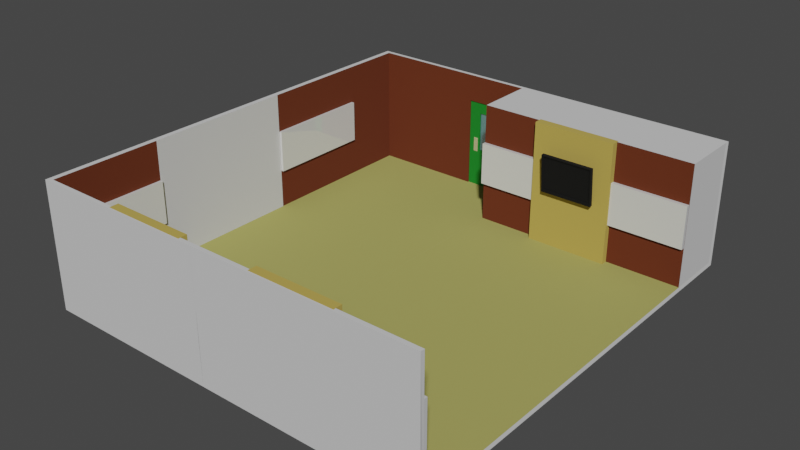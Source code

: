 # Source: Smart_Classroom.blend  (saved by Blender 3.5.10; exported with 4.5.12 LTS)
import bpy
from mathutils import Matrix  # noqa: F401  (used for matrix-valued properties, if any)

bpy.ops.wm.read_factory_settings(use_empty=True)
scene = bpy.context.scene
scene.name = 'Scene'

# ---- collections
col_board = bpy.data.collections.new('Board'); scene.collection.children.link(col_board)
col_panel = bpy.data.collections.new('Panel'); scene.collection.children.link(col_panel)
col_tv = bpy.data.collections.new('TV'); scene.collection.children.link(col_tv)

# ---- materials (node trees are filled in below, after node groups)
mat_base = bpy.data.materials.new('Base')
mat_base.alpha_threshold = 0.0
mat_base.use_transparent_shadow = False
mat_base.roughness = 0.5
mat_base.line_color = (0.0, 0.0, 0.0, 1.0)
mat_floor = bpy.data.materials.new('Floor')
mat_floor.use_transparent_shadow = False
mat_wall = bpy.data.materials.new('Wall')
mat_wall.use_transparent_shadow = False
mat_door = bpy.data.materials.new('Door')
mat_door.use_transparent_shadow = False
mat_shade = bpy.data.materials.new('Shade')
mat_shade.use_transparent_shadow = False
mat_gloss = bpy.data.materials.new('Gloss')
mat_gloss.use_transparent_shadow = False
mat_metal = bpy.data.materials.new('Metal')
mat_metal.use_transparent_shadow = False
mat_board = bpy.data.materials.new('Board')
mat_board.use_transparent_shadow = False
mat_board_002 = bpy.data.materials.new('Board.002')
mat_board_002.use_transparent_shadow = False
mat_board_009 = bpy.data.materials.new('Board.009')
mat_board_009.use_transparent_shadow = False
mat_board_010 = bpy.data.materials.new('Board.010')
mat_board_010.use_transparent_shadow = False
mat_board_011 = bpy.data.materials.new('Board.011')
mat_board_011.use_transparent_shadow = False
mat_board_012 = bpy.data.materials.new('Board.012')
mat_board_012.use_transparent_shadow = False
mat_panel_001 = bpy.data.materials.new('Panel.001')
mat_panel_001.use_transparent_shadow = False
mat_panel_004 = bpy.data.materials.new('Panel.004')
mat_panel_004.use_transparent_shadow = False
mat_panel_005 = bpy.data.materials.new('Panel.005')
mat_panel_005.use_transparent_shadow = False
mat_screen = bpy.data.materials.new('Screen')
mat_screen.use_transparent_shadow = False
mat_shade_001 = bpy.data.materials.new('Shade.001')
mat_shade_001.use_transparent_shadow = False
mat_screen_001 = bpy.data.materials.new('Screen.001')
mat_screen_001.use_transparent_shadow = False
mat_shade_002 = bpy.data.materials.new('Shade.002')
mat_shade_002.use_transparent_shadow = False
mat_screen_002 = bpy.data.materials.new('Screen.002')
mat_screen_002.use_transparent_shadow = False

# ---- material node trees
mat_base.use_nodes = True; mat_base.node_tree.nodes.clear()
_N = mat_base.node_tree.nodes; _L = mat_base.node_tree.links
n0 = _N.new('ShaderNodeOutputMaterial'); n0.name = 'Material Output'; n0.location = (300, 300)
n1 = _N.new('ShaderNodeBsdfPrincipled'); n1.name = 'Principled BSDF'; n1.location = (10, 300)
n1.distribution = 'GGX'
n1.subsurface_method = 'RANDOM_WALK_SKIN'
n1.inputs[0].default_value = (0.6539, 0.6539, 0.6539, 1.0)
n1.inputs[2].default_value = 1.0
n1.inputs[3].default_value = 1.45
n1.inputs[27].default_value = (0.0, 0.0, 0.0, 1.0)
n1.inputs[28].default_value = 1.0
_L.new(n1.outputs[0], n0.inputs[0])
n0.is_active_output = True
mat_floor.use_nodes = True; mat_floor.node_tree.nodes.clear()
_N = mat_floor.node_tree.nodes; _L = mat_floor.node_tree.links
n0 = _N.new('ShaderNodeBsdfPrincipled'); n0.name = 'Principled BSDF'; n0.location = (10, 300)
n0.distribution = 'GGX'
n0.subsurface_method = 'RANDOM_WALK_SKIN'
n0.inputs[0].default_value = (0.3972, 0.3786, 0.1036, 1.0)
n0.inputs[2].default_value = 1.0
n0.inputs[3].default_value = 1.45
n0.inputs[27].default_value = (0.0, 0.0, 0.0, 1.0)
n0.inputs[28].default_value = 1.0
n1 = _N.new('ShaderNodeOutputMaterial'); n1.name = 'Material Output'; n1.location = (300, 300)
_L.new(n0.outputs[0], n1.inputs[0])
n1.is_active_output = True
mat_wall.use_nodes = True; mat_wall.node_tree.nodes.clear()
_N = mat_wall.node_tree.nodes; _L = mat_wall.node_tree.links
n0 = _N.new('ShaderNodeBsdfPrincipled'); n0.name = 'Principled BSDF'; n0.location = (10, 300)
n0.distribution = 'GGX'
n0.subsurface_method = 'RANDOM_WALK_SKIN'
n0.inputs[0].default_value = (0.1262, 0.02337, 0.003803, 1.0)
n0.inputs[2].default_value = 1.0
n0.inputs[3].default_value = 1.45
n0.inputs[27].default_value = (0.0, 0.0, 0.0, 1.0)
n0.inputs[28].default_value = 1.0
n1 = _N.new('ShaderNodeOutputMaterial'); n1.name = 'Material Output'; n1.location = (300, 300)
_L.new(n0.outputs[0], n1.inputs[0])
n1.is_active_output = True
mat_door.use_nodes = True; mat_door.node_tree.nodes.clear()
_N = mat_door.node_tree.nodes; _L = mat_door.node_tree.links
n0 = _N.new('ShaderNodeBsdfPrincipled'); n0.name = 'Principled BSDF'; n0.location = (10, 300)
n0.distribution = 'GGX'
n0.subsurface_method = 'RANDOM_WALK_SKIN'
n0.inputs[0].default_value = (0.007627, 0.2585, 0.02014, 1.0)
n0.inputs[1].default_value = 0.3113
n0.inputs[2].default_value = 0.8113
n0.inputs[3].default_value = 1.45
n0.inputs[27].default_value = (0.0, 0.0, 0.0, 1.0)
n0.inputs[28].default_value = 1.0
n1 = _N.new('ShaderNodeOutputMaterial'); n1.name = 'Material Output'; n1.location = (300, 300)
_L.new(n0.outputs[0], n1.inputs[0])
n1.is_active_output = True
mat_shade.use_nodes = True; mat_shade.node_tree.nodes.clear()
_N = mat_shade.node_tree.nodes; _L = mat_shade.node_tree.links
n0 = _N.new('ShaderNodeBsdfPrincipled'); n0.name = 'Principled BSDF'; n0.location = (10, 300)
n0.distribution = 'GGX'
n0.subsurface_method = 'RANDOM_WALK_SKIN'
n0.inputs[0].default_value = (0.0, 0.0, 0.0, 1.0)
n0.inputs[2].default_value = 1.0
n0.inputs[3].default_value = 1.45
n0.inputs[27].default_value = (0.0, 0.0, 0.0, 1.0)
n0.inputs[28].default_value = 1.0
n1 = _N.new('ShaderNodeOutputMaterial'); n1.name = 'Material Output'; n1.location = (300, 300)
_L.new(n0.outputs[0], n1.inputs[0])
n1.is_active_output = True
mat_gloss.use_nodes = True; mat_gloss.node_tree.nodes.clear()
_N = mat_gloss.node_tree.nodes; _L = mat_gloss.node_tree.links
n0 = _N.new('ShaderNodeBsdfPrincipled'); n0.name = 'Principled BSDF'; n0.location = (10, 300)
n0.distribution = 'GGX'
n0.subsurface_method = 'RANDOM_WALK_SKIN'
n0.inputs[0].default_value = (0.2759, 0.8, 0.7725, 1.0)
n0.inputs[2].default_value = 0.0
n0.inputs[3].default_value = 1.45
n0.inputs[4].default_value = 0.2252
n0.inputs[27].default_value = (0.0, 0.0, 0.0, 1.0)
n0.inputs[28].default_value = 1.0
n1 = _N.new('ShaderNodeOutputMaterial'); n1.name = 'Material Output'; n1.location = (300, 300)
_L.new(n0.outputs[0], n1.inputs[0])
n1.is_active_output = True
mat_metal.use_nodes = True; mat_metal.node_tree.nodes.clear()
_N = mat_metal.node_tree.nodes; _L = mat_metal.node_tree.links
n0 = _N.new('ShaderNodeBsdfPrincipled'); n0.name = 'Principled BSDF'; n0.location = (10, 300)
n0.distribution = 'GGX'
n0.subsurface_method = 'RANDOM_WALK_SKIN'
n0.inputs[0].default_value = (1.0, 1.0, 1.0, 1.0)
n0.inputs[1].default_value = 0.8808
n0.inputs[2].default_value = 0.2351
n0.inputs[3].default_value = 1.45
n0.inputs[27].default_value = (0.0, 0.0, 0.0, 1.0)
n0.inputs[28].default_value = 1.0
n1 = _N.new('ShaderNodeOutputMaterial'); n1.name = 'Material Output'; n1.location = (300, 300)
_L.new(n0.outputs[0], n1.inputs[0])
n1.is_active_output = True
mat_board.use_nodes = True; mat_board.node_tree.nodes.clear()
_N = mat_board.node_tree.nodes; _L = mat_board.node_tree.links
n0 = _N.new('ShaderNodeBsdfPrincipled'); n0.name = 'Principled BSDF'; n0.location = (10, 300)
n0.distribution = 'GGX'
n0.subsurface_method = 'RANDOM_WALK_SKIN'
n0.inputs[1].default_value = 0.1987
n0.inputs[2].default_value = 0.0
n0.inputs[3].default_value = 1.45
n0.inputs[27].default_value = (0.0, 0.0, 0.0, 1.0)
n0.inputs[28].default_value = 1.0
n1 = _N.new('ShaderNodeOutputMaterial'); n1.name = 'Material Output'; n1.location = (300, 300)
_L.new(n0.outputs[0], n1.inputs[0])
n1.is_active_output = True
mat_board_002.use_nodes = True; mat_board_002.node_tree.nodes.clear()
_N = mat_board_002.node_tree.nodes; _L = mat_board_002.node_tree.links
n0 = _N.new('ShaderNodeBsdfPrincipled'); n0.name = 'Principled BSDF'; n0.location = (10, 300)
n0.distribution = 'GGX'
n0.subsurface_method = 'RANDOM_WALK_SKIN'
n0.inputs[1].default_value = 0.1987
n0.inputs[2].default_value = 0.0
n0.inputs[3].default_value = 1.45
n0.inputs[27].default_value = (0.0, 0.0, 0.0, 1.0)
n0.inputs[28].default_value = 1.0
n1 = _N.new('ShaderNodeOutputMaterial'); n1.name = 'Material Output'; n1.location = (300, 300)
_L.new(n0.outputs[0], n1.inputs[0])
n1.is_active_output = True
mat_board_009.use_nodes = True; mat_board_009.node_tree.nodes.clear()
_N = mat_board_009.node_tree.nodes; _L = mat_board_009.node_tree.links
n0 = _N.new('ShaderNodeBsdfPrincipled'); n0.name = 'Principled BSDF'; n0.location = (10, 300)
n0.distribution = 'GGX'
n0.subsurface_method = 'RANDOM_WALK_SKIN'
n0.inputs[1].default_value = 0.1987
n0.inputs[2].default_value = 0.0
n0.inputs[3].default_value = 1.45
n0.inputs[27].default_value = (0.0, 0.0, 0.0, 1.0)
n0.inputs[28].default_value = 1.0
n1 = _N.new('ShaderNodeOutputMaterial'); n1.name = 'Material Output'; n1.location = (300, 300)
_L.new(n0.outputs[0], n1.inputs[0])
n1.is_active_output = True
mat_board_010.use_nodes = True; mat_board_010.node_tree.nodes.clear()
_N = mat_board_010.node_tree.nodes; _L = mat_board_010.node_tree.links
n0 = _N.new('ShaderNodeBsdfPrincipled'); n0.name = 'Principled BSDF'; n0.location = (10, 300)
n0.distribution = 'GGX'
n0.subsurface_method = 'RANDOM_WALK_SKIN'
n0.inputs[1].default_value = 0.1987
n0.inputs[2].default_value = 0.0
n0.inputs[3].default_value = 1.45
n0.inputs[27].default_value = (0.0, 0.0, 0.0, 1.0)
n0.inputs[28].default_value = 1.0
n1 = _N.new('ShaderNodeOutputMaterial'); n1.name = 'Material Output'; n1.location = (300, 300)
_L.new(n0.outputs[0], n1.inputs[0])
n1.is_active_output = True
mat_board_011.use_nodes = True; mat_board_011.node_tree.nodes.clear()
_N = mat_board_011.node_tree.nodes; _L = mat_board_011.node_tree.links
n0 = _N.new('ShaderNodeBsdfPrincipled'); n0.name = 'Principled BSDF'; n0.location = (10, 300)
n0.distribution = 'GGX'
n0.subsurface_method = 'RANDOM_WALK_SKIN'
n0.inputs[1].default_value = 0.1987
n0.inputs[2].default_value = 0.0
n0.inputs[3].default_value = 1.45
n0.inputs[27].default_value = (0.0, 0.0, 0.0, 1.0)
n0.inputs[28].default_value = 1.0
n1 = _N.new('ShaderNodeOutputMaterial'); n1.name = 'Material Output'; n1.location = (300, 300)
_L.new(n0.outputs[0], n1.inputs[0])
n1.is_active_output = True
mat_board_012.use_nodes = True; mat_board_012.node_tree.nodes.clear()
_N = mat_board_012.node_tree.nodes; _L = mat_board_012.node_tree.links
n0 = _N.new('ShaderNodeBsdfPrincipled'); n0.name = 'Principled BSDF'; n0.location = (10, 300)
n0.distribution = 'GGX'
n0.subsurface_method = 'RANDOM_WALK_SKIN'
n0.inputs[1].default_value = 0.1987
n0.inputs[2].default_value = 0.0
n0.inputs[3].default_value = 1.45
n0.inputs[27].default_value = (0.0, 0.0, 0.0, 1.0)
n0.inputs[28].default_value = 1.0
n1 = _N.new('ShaderNodeOutputMaterial'); n1.name = 'Material Output'; n1.location = (300, 300)
_L.new(n0.outputs[0], n1.inputs[0])
n1.is_active_output = True
mat_panel_001.use_nodes = True; mat_panel_001.node_tree.nodes.clear()
_N = mat_panel_001.node_tree.nodes; _L = mat_panel_001.node_tree.links
n0 = _N.new('ShaderNodeBsdfPrincipled'); n0.name = 'Principled BSDF'; n0.location = (10, 300)
n0.distribution = 'GGX'
n0.subsurface_method = 'RANDOM_WALK_SKIN'
n0.inputs[0].default_value = (0.504, 0.3687, 0.0773, 1.0)
n0.inputs[2].default_value = 1.0
n0.inputs[3].default_value = 1.45
n0.inputs[27].default_value = (0.0, 0.0, 0.0, 1.0)
n0.inputs[28].default_value = 1.0
n1 = _N.new('ShaderNodeOutputMaterial'); n1.name = 'Material Output'; n1.location = (300, 300)
_L.new(n0.outputs[0], n1.inputs[0])
n1.is_active_output = True
mat_panel_004.use_nodes = True; mat_panel_004.node_tree.nodes.clear()
_N = mat_panel_004.node_tree.nodes; _L = mat_panel_004.node_tree.links
n0 = _N.new('ShaderNodeBsdfPrincipled'); n0.name = 'Principled BSDF'; n0.location = (10, 300)
n0.distribution = 'GGX'
n0.subsurface_method = 'RANDOM_WALK_SKIN'
n0.inputs[0].default_value = (0.504, 0.3687, 0.0773, 1.0)
n0.inputs[2].default_value = 1.0
n0.inputs[3].default_value = 1.45
n0.inputs[27].default_value = (0.0, 0.0, 0.0, 1.0)
n0.inputs[28].default_value = 1.0
n1 = _N.new('ShaderNodeOutputMaterial'); n1.name = 'Material Output'; n1.location = (300, 300)
_L.new(n0.outputs[0], n1.inputs[0])
n1.is_active_output = True
mat_panel_005.use_nodes = True; mat_panel_005.node_tree.nodes.clear()
_N = mat_panel_005.node_tree.nodes; _L = mat_panel_005.node_tree.links
n0 = _N.new('ShaderNodeBsdfPrincipled'); n0.name = 'Principled BSDF'; n0.location = (10, 300)
n0.distribution = 'GGX'
n0.subsurface_method = 'RANDOM_WALK_SKIN'
n0.inputs[0].default_value = (0.504, 0.3687, 0.0773, 1.0)
n0.inputs[2].default_value = 1.0
n0.inputs[3].default_value = 1.45
n0.inputs[27].default_value = (0.0, 0.0, 0.0, 1.0)
n0.inputs[28].default_value = 1.0
n1 = _N.new('ShaderNodeOutputMaterial'); n1.name = 'Material Output'; n1.location = (300, 300)
_L.new(n0.outputs[0], n1.inputs[0])
n1.is_active_output = True
mat_screen.use_nodes = True; mat_screen.node_tree.nodes.clear()
_N = mat_screen.node_tree.nodes; _L = mat_screen.node_tree.links
n0 = _N.new('ShaderNodeBsdfPrincipled'); n0.name = 'Principled BSDF'; n0.location = (10, 300)
n0.distribution = 'GGX'
n0.subsurface_method = 'RANDOM_WALK_SKIN'
n0.inputs[0].default_value = (0.0, 0.0, 0.0, 1.0)
n0.inputs[1].default_value = 0.2252
n0.inputs[2].default_value = 0.2881
n0.inputs[3].default_value = 1.45
n0.inputs[27].default_value = (0.0, 0.0, 0.0, 1.0)
n0.inputs[28].default_value = 1.0
n1 = _N.new('ShaderNodeOutputMaterial'); n1.name = 'Material Output'; n1.location = (300, 300)
_L.new(n0.outputs[0], n1.inputs[0])
n1.is_active_output = True
mat_shade_001.use_nodes = True; mat_shade_001.node_tree.nodes.clear()
_N = mat_shade_001.node_tree.nodes; _L = mat_shade_001.node_tree.links
n0 = _N.new('ShaderNodeBsdfPrincipled'); n0.name = 'Principled BSDF'; n0.location = (10, 300)
n0.distribution = 'GGX'
n0.subsurface_method = 'RANDOM_WALK_SKIN'
n0.inputs[0].default_value = (0.0, 0.0, 0.0, 1.0)
n0.inputs[2].default_value = 1.0
n0.inputs[3].default_value = 1.45
n0.inputs[27].default_value = (0.0, 0.0, 0.0, 1.0)
n0.inputs[28].default_value = 1.0
n1 = _N.new('ShaderNodeOutputMaterial'); n1.name = 'Material Output'; n1.location = (300, 300)
_L.new(n0.outputs[0], n1.inputs[0])
n1.is_active_output = True
mat_screen_001.use_nodes = True; mat_screen_001.node_tree.nodes.clear()
_N = mat_screen_001.node_tree.nodes; _L = mat_screen_001.node_tree.links
n0 = _N.new('ShaderNodeBsdfPrincipled'); n0.name = 'Principled BSDF'; n0.location = (10, 300)
n0.distribution = 'GGX'
n0.subsurface_method = 'RANDOM_WALK_SKIN'
n0.inputs[0].default_value = (0.0, 0.0, 0.0, 1.0)
n0.inputs[1].default_value = 0.2252
n0.inputs[2].default_value = 0.2881
n0.inputs[3].default_value = 1.45
n0.inputs[27].default_value = (0.0, 0.0, 0.0, 1.0)
n0.inputs[28].default_value = 1.0
n1 = _N.new('ShaderNodeOutputMaterial'); n1.name = 'Material Output'; n1.location = (300, 300)
_L.new(n0.outputs[0], n1.inputs[0])
n1.is_active_output = True
mat_shade_002.use_nodes = True; mat_shade_002.node_tree.nodes.clear()
_N = mat_shade_002.node_tree.nodes; _L = mat_shade_002.node_tree.links
n0 = _N.new('ShaderNodeBsdfPrincipled'); n0.name = 'Principled BSDF'; n0.location = (10, 300)
n0.distribution = 'GGX'
n0.subsurface_method = 'RANDOM_WALK_SKIN'
n0.inputs[0].default_value = (0.0, 0.0, 0.0, 1.0)
n0.inputs[2].default_value = 1.0
n0.inputs[3].default_value = 1.45
n0.inputs[27].default_value = (0.0, 0.0, 0.0, 1.0)
n0.inputs[28].default_value = 1.0
n1 = _N.new('ShaderNodeOutputMaterial'); n1.name = 'Material Output'; n1.location = (300, 300)
_L.new(n0.outputs[0], n1.inputs[0])
n1.is_active_output = True
mat_screen_002.use_nodes = True; mat_screen_002.node_tree.nodes.clear()
_N = mat_screen_002.node_tree.nodes; _L = mat_screen_002.node_tree.links
n0 = _N.new('ShaderNodeBsdfPrincipled'); n0.name = 'Principled BSDF'; n0.location = (10, 300)
n0.distribution = 'GGX'
n0.subsurface_method = 'RANDOM_WALK_SKIN'
n0.inputs[0].default_value = (0.0, 0.0, 0.0, 1.0)
n0.inputs[1].default_value = 0.2252
n0.inputs[2].default_value = 0.2881
n0.inputs[3].default_value = 1.45
n0.inputs[27].default_value = (0.0, 0.0, 0.0, 1.0)
n0.inputs[28].default_value = 1.0
n1 = _N.new('ShaderNodeOutputMaterial'); n1.name = 'Material Output'; n1.location = (300, 300)
_L.new(n0.outputs[0], n1.inputs[0])
n1.is_active_output = True

# ---- world
world_world = bpy.data.worlds.new('World'); scene.world = world_world
world_world.use_nodes = True; world_world.node_tree.nodes.clear()
_N = world_world.node_tree.nodes; _L = world_world.node_tree.links
n0 = _N.new('ShaderNodeOutputWorld'); n0.name = 'World Output'; n0.location = (300, 300)
n1 = _N.new('ShaderNodeBackground'); n1.name = 'Background'; n1.location = (10, 300)
n1.inputs[0].default_value = (0.05088, 0.05088, 0.05088, 1.0)
_L.new(n1.outputs[0], n0.inputs[0])
n0.is_active_output = True
world_world.color = (0.05088, 0.05088, 0.05088)
world_world.use_sun_shadow = False
world_world.sun_shadow_jitter_overblur = 0.0

# ---- meshes
me_cube = bpy.data.meshes.new('Cube')
me_cube.from_pydata([(2.214, -1.645, -0.4359), (2.21, 2.689, 0.2767), (-1.813, 2.731, 0.4895), (-1.813, 2.731, -0.467), (-1.813, -1.685, 0.4895), (-1.813, -1.685, -0.467), (-1.813, 2.045, -0.467), (-1.813, -1.611, -0.467), (2.214, -1.645, 0.4895), (-1.813, -1.611, 0.4895), (-1.813, 2.045, 0.4895), (2.21, 2.08, 0.2767), (-1.813, -1.685, -0.4364), (2.21, 2.08, -0.4359), (-1.813, 2.731, -0.4364), (2.215, 2.731, -0.467), (2.215, 2.731, 0.1844), (-1.813, -1.611, -0.4364), (-1.813, 2.045, -0.4364), (-1.759, 2.08, 0.4895), (-1.759, -1.645, 0.4895), (-1.759, 2.08, -0.4359), (-1.759, -1.645, -0.4359), (0.008564, 2.731, -0.467), (0.006938, -1.685, 0.4895), (0.01324, -1.685, -0.467), (0.008564, 2.731, 0.4895), (0.01324, 2.045, -0.467), (0.01324, -1.611, -0.467), (0.008564, 2.731, -0.4364), (0.01271, -1.685, -0.4364), (0.008014, -1.645, -0.4359), (0.008014, -1.645, 0.4895), (0.003698, 2.08, 0.4895), (0.003698, 2.08, -0.4359), (-1.759, 2.689, 0.4895), (-1.759, 2.689, -0.4359), (0.003698, 2.689, -0.4359), (0.003698, 2.689, 0.4895), (-0.04428, 2.731, -0.467), (-0.07741, -1.685, 0.4895), (-0.07741, 2.045, -0.467), (-0.07741, -1.611, -0.467), (-0.07741, -1.685, -0.4364), (-0.04396, -1.645, -0.4359), (-0.04396, 2.08, -0.4359), (-0.07741, -1.685, -0.467), (-0.04428, 2.731, 0.4895), (-0.04428, 2.731, -0.4364), (-0.04396, -1.645, 0.4895), (-0.04396, 2.689, -0.4359), (-0.04396, 2.689, 0.4895), (-0.6337, 2.731, -0.467), (-0.6756, -1.685, 0.4895), (-0.6756, 2.045, -0.467), (-0.6756, -1.611, -0.467), (-0.6756, -1.685, -0.4364), (-0.6323, -1.645, -0.4359), (-0.6323, 2.08, -0.4359), (-0.6323, 2.689, -0.4359), (-0.6756, -1.685, -0.467), (-0.6324, 2.731, 0.4895), (-0.6337, 2.731, -0.4364), (-0.6323, -1.645, 0.4895), (-0.6323, 2.689, 0.4895), (-1.813, -1.685, 0.2908), (2.21, 2.689, -0.4359), (2.21, 2.689, 0.4895), (-1.813, 2.731, 0.2908), (2.215, 2.731, -0.1317), (2.21, 2.689, -0.1309), (-1.813, -1.611, 0.2908), (-1.813, 2.045, 0.2908), (-1.759, 2.08, 0.2767), (-1.759, -1.645, 0.2767), (0.008014, -1.645, 0.2767), (0.003698, 2.08, 0.2767), (0.009196, -1.685, 0.2766), (0.008564, 2.731, 0.2766), (-1.759, 2.689, 0.2767), (0.003698, 2.689, 0.2767), (-0.04396, 2.689, 0.2767), (-0.04396, -1.645, 0.2767), (-0.07741, -1.685, 0.2766), (-0.04428, 2.731, 0.2766), (-0.6323, 2.689, 0.2767), (-0.6323, -1.645, 0.2767), (-0.6756, -1.685, 0.2908), (-0.6337, 2.731, 0.2766), (-0.04543, 2.701, 0.2767), (-0.04543, 2.701, -0.4359), (-0.6323, 2.701, -0.4359), (-0.6323, 2.701, 0.2767), (-0.5796, -1.685, -0.467), (-0.5377, 2.731, 0.4895), (-0.5377, 2.731, -0.4364), (-0.5381, -1.645, 0.4895), (-0.5381, 2.689, 0.4895), (-0.5377, 2.731, -0.467), (-0.5796, -1.685, 0.4895), (-0.5796, 2.045, -0.467), (-0.5796, -1.611, -0.467), (-0.5796, -1.685, -0.4364), (-0.5381, -1.645, -0.4359), (-0.5381, 2.08, -0.4359), (-0.5381, 2.689, -0.4359), (-0.5377, 2.731, 0.2766), (-0.5796, -1.685, 0.2766), (-0.5381, -1.645, 0.2767), (-0.5381, 2.689, 0.2767), (-0.5381, 2.701, -0.4359), (-0.5381, 2.701, 0.2767), (-0.4491, -1.685, -0.467), (-0.4098, 2.731, 0.4895), (-0.4071, 2.731, -0.4364), (-0.4096, -1.645, 0.4895), (-0.4096, 2.689, 0.4895), (-0.4491, -1.685, 0.2766), (-0.4096, 2.689, 0.2767), (-0.4096, 2.701, 0.2767), (-0.4071, 2.731, -0.467), (-0.4491, -1.685, 0.4895), (-0.4491, 2.045, -0.467), (-0.4491, -1.611, -0.467), (-0.4491, -1.685, -0.4364), (-0.4096, -1.645, -0.4359), (-0.4096, 2.08, -0.4359), (-0.4096, 2.689, -0.4359), (-0.4071, 2.731, 0.2766), (-0.4096, -1.645, 0.2767), (-0.4096, 2.701, -0.4359), (2.21, 2.08, 0.4895), (2.215, 2.731, 0.4895), (-1.813, 2.731, -0.09087), (2.21, 2.689, 0.1849), (2.21, 2.08, -0.1309), (-1.813, -1.611, -0.09087), (-1.813, 2.045, -0.09087), (-1.759, 2.08, -0.1309), (-1.759, -1.645, -0.1309), (0.003698, 2.08, -0.1309), (0.009196, -1.685, -0.1317), (-1.759, 2.689, -0.1309), (0.003698, 2.689, -0.1309), (-0.04396, 2.689, -0.1309), (-0.07741, -1.685, -0.1317), (-0.6323, 2.689, -0.1309), (-0.6756, -1.685, -0.1317), (-1.813, -1.685, -0.09087), (0.008014, -1.645, -0.1309), (0.008564, 2.731, -0.1317), (-0.04396, -1.645, -0.1309), (-0.04428, 2.731, -0.1317), (-0.6323, -1.645, -0.1309), (-0.6337, 2.731, -0.1317), (-0.04543, 2.701, -0.1309), (-0.6323, 2.701, -0.1309), (-0.509, 2.701, -0.1309), (-0.5796, -1.685, -0.1317), (-0.5381, -1.645, -0.1309), (-0.4096, -1.645, -0.1309), (-0.4491, -1.685, -0.1317), (-0.3805, 2.701, -0.1309), (-1.813, -1.685, 0.2075), (0.008014, -1.645, 0.1849), (0.008564, 2.731, 0.1844), (-0.04396, -1.645, 0.1849), (-0.04428, 2.731, 0.1844), (-0.6323, -1.645, 0.1849), (-0.6337, 2.731, 0.1844), (-0.5381, -1.645, 0.1849), (-0.4096, -1.645, 0.1849), (2.215, 2.731, 0.2766), (2.213, -1.685, 0.4895), (-1.813, 2.731, 0.2075), (2.21, 2.08, 0.1849), (2.22, -1.685, -0.467), (-1.813, -1.611, 0.2075), (-1.813, 2.045, 0.2075), (-1.759, 2.08, 0.1849), (-1.759, -1.645, 0.1849), (0.003698, 2.08, 0.1849), (0.009196, -1.685, 0.2075), (-1.759, 2.689, 0.1849), (0.003698, 2.689, 0.1849), (-0.04396, 2.689, 0.1849), (-0.07741, -1.685, 0.1844), (-0.6323, 2.689, 0.1849), (-0.6756, -1.685, 0.2075), (-0.04543, 2.701, 0.1849), (-0.6323, 2.701, 0.1849), (-0.509, 2.701, 0.1849), (-0.5796, -1.685, 0.2075), (-0.4491, -1.685, 0.2075), (-0.3805, 2.701, 0.1849), (-0.4071, 2.724, -0.4364), (-0.04428, 2.724, -0.4364), (-0.04428, 2.724, 0.1844), (-0.04428, 2.724, 0.2766), (-0.6337, 2.724, 0.1844), (-0.6337, 2.724, 0.2766), (-0.5377, 2.724, 0.2766), (-0.6337, 2.724, -0.4364), (-0.5377, 2.724, -0.4364), (-0.4071, 2.724, 0.2766), (-0.5087, 2.724, 0.1844), (-0.3781, 2.724, 0.1844), (-0.04428, 2.724, -0.1317), (-0.6337, 2.724, -0.1317), (-0.5087, 2.724, -0.1317), (-0.3781, 2.724, -0.1317)], [(44, 25), (92, 91), (89, 90), (89, 92), (91, 90)], [(72, 10, 2, 68), (66, 0, 176, 15), (65, 4, 9, 71), (71, 9, 10, 72), (63, 20, 4, 53), (154, 62, 14, 133), (56, 12, 5, 60), (7, 17, 18, 6), (5, 12, 17, 7), (6, 18, 14, 3), (73, 19, 20, 74), (147, 148, 12, 56), (138, 21, 36, 142), (58, 21, 22, 57), (153, 57, 22, 139), (32, 24, 173, 8), (25, 23, 15, 176), (37, 31, 0, 66), (39, 23, 27, 41), (41, 27, 28, 42), (39, 48, 29, 23), (42, 28, 25, 46), (150, 165, 16, 69), (181, 76, 11, 175), (31, 32, 8, 0), (45, 34, 37, 50), (69, 15, 66, 70), (64, 61, 2, 35), (20, 35, 2, 4), (204, 206, 205, 201), (146, 142, 36, 59), (126, 45, 50, 127), (123, 42, 46, 112), (120, 114, 48, 39), (122, 41, 42, 123), (34, 45, 44, 31), (143, 144, 50, 37), (30, 43, 46, 25), (149, 31, 44, 151), (32, 49, 40, 24), (141, 145, 43, 30), (3, 52, 54, 6), (6, 54, 55, 7), (3, 14, 62, 52), (7, 55, 60, 5), (21, 58, 59, 36), (150, 29, 48, 152), (94, 61, 64, 97), (154, 169, 199, 208), (26, 78, 84, 47), (24, 40, 83, 77), (32, 75, 82, 49), (38, 51, 81, 80), (169, 88, 200, 199), (64, 35, 79, 85), (76, 33, 131, 11), (165, 78, 172, 16), (63, 86, 74, 20), (19, 73, 79, 35), (53, 4, 65, 87), (61, 88, 68, 2), (120, 39, 41, 122), (85, 187, 190, 92), (118, 109, 111, 119), (109, 85, 92, 111), (116, 97, 109, 118), (115, 129, 108, 96), (121, 99, 107, 117), (113, 128, 106, 94), (127, 50, 90, 130), (115, 96, 99, 121), (56, 102, 158, 147), (124, 102, 93, 112), (161, 158, 102, 124), (126, 104, 103, 125), (116, 113, 94, 97), (59, 105, 110, 91), (52, 98, 100, 54), (54, 100, 101, 55), (62, 95, 98, 52), (55, 101, 93, 60), (105, 127, 130, 110), (98, 120, 122, 100), (100, 122, 123, 101), (98, 95, 114, 120), (101, 123, 112, 93), (104, 126, 127, 105), (106, 128, 204, 201), (171, 160, 159, 170), (193, 192, 158, 161), (114, 95, 203, 195), (191, 157, 209, 205), (124, 43, 145, 161), (50, 144, 155, 90), (18, 137, 133, 14), (1, 172, 132, 67), (33, 38, 67, 131), (12, 148, 136, 17), (17, 136, 137, 18), (21, 138, 139, 22), (58, 104, 105, 59), (187, 146, 156, 190), (165, 150, 152, 167), (182, 186, 145, 141), (164, 149, 151, 166), (184, 185, 144, 143), (187, 183, 142, 146), (140, 181, 175, 135), (78, 26, 132, 172), (16, 134, 70, 69), (134, 16, 172, 1), (168, 153, 139, 180), (179, 138, 142, 183), (188, 163, 148, 147), (169, 154, 133, 174), (185, 81, 89, 189), (88, 169, 174, 68), (87, 65, 163, 188), (73, 179, 183, 79), (86, 168, 180, 74), (11, 131, 67, 1), (173, 176, 0, 8), (26, 38, 67, 132), (26, 47, 51, 38), (85, 79, 183, 187), (80, 81, 185, 184), (75, 164, 166, 82), (77, 83, 186, 182), (78, 165, 167, 84), (34, 140, 135, 13), (107, 87, 188, 192), (117, 107, 192, 193), (167, 152, 207, 197), (144, 185, 189, 155), (137, 178, 174, 133), (13, 135, 70, 66), (175, 11, 1, 134), (148, 163, 177, 136), (136, 177, 178, 137), (138, 179, 180, 139), (37, 34, 13, 66), (203, 202, 208, 209), (157, 162, 210, 209), (199, 200, 201, 205), (196, 195, 210, 207), (206, 204, 198, 197), (194, 206, 210, 162), (191, 205, 206, 194), (210, 195, 203, 209), (44, 125, 160, 151), (186, 193, 161, 145), (81, 118, 119, 89), (51, 116, 118, 81), (82, 129, 115, 49), (40, 121, 117, 83), (84, 128, 113, 47), (48, 114, 195, 196), (49, 115, 121, 40), (43, 124, 112, 46), (160, 125, 103, 159), (47, 113, 116, 51), (128, 84, 198, 204), (58, 57, 103, 104), (146, 59, 91, 156), (57, 153, 159, 103), (96, 63, 53, 99), (88, 61, 94, 106), (53, 87, 107, 99), (86, 63, 96, 108), (97, 64, 85, 109), (192, 188, 147, 158), (153, 168, 170, 159), (95, 62, 202, 203), (152, 48, 196, 207), (83, 117, 193, 186), (129, 171, 170, 108), (84, 167, 197, 198), (178, 72, 68, 174), (135, 175, 134, 70), (150, 23, 15, 69), (163, 65, 71, 177), (177, 71, 72, 178), (179, 73, 74, 180), (24, 25, 176, 173), (207, 210, 206, 197), (151, 160, 171, 166), (168, 86, 108, 170), (88, 106, 201, 200), (208, 199, 205, 209), (56, 60, 93, 102), (45, 126, 125, 44), (171, 129, 82, 166), (62, 154, 208, 202), (190, 191, 111, 92), (119, 111, 191, 194), (119, 194, 189, 89), (155, 189, 194, 162), (130, 90, 155, 162), (130, 162, 157, 110), (110, 157, 156, 91), (156, 157, 191, 190), (33, 34, 37, 38)])
me_cube.polygons.foreach_set('material_index', [0, 0, 0, 0, 0, 0, 0, 0, 0, 0, 2, 0, 2, 1, 2, 0, 0, 1, 0, 0, 0, 0, 0, 2, 2, 1, 0, 0, 0, 3, 2, 1, 0, 0, 0, 1, 2, 0, 2, 0, 0, 0, 0, 0, 0, 1, 0, 0, 0, 0, 0, 2, 2, 0, 2, 2, 0, 2, 2, 0, 0, 0, 2, 2, 2, 2, 2, 0, 0, 1, 0, 0, 0, 0, 1, 0, 1, 0, 0, 0, 0, 1, 0, 0, 0, 0, 1, 0, 2, 0, 0, 3, 0, 2, 0, 0, 0, 0, 0, 2, 1, 2, 0, 0, 2, 2, 2, 2, 0, 0, 0, 2, 2, 0, 0, 2, 0, 0, 2, 2, 0, 0, 0, 0, 2, 2, 2, 0, 0, 2, 0, 0, 0, 2, 0, 0, 0, 0, 0, 2, 1, 3, 3, 3, 3, 3, 3, 3, 3, 2, 0, 2, 2, 2, 0, 0, 0, 0, 0, 2, 0, 0, 1, 2, 2, 0, 0, 0, 2, 2, 0, 2, 0, 0, 0, 2, 0, 0, 0, 0, 0, 0, 2, 0, 3, 2, 2, 0, 3, 0, 1, 2, 0, 3, 3, 3, 3, 3, 3, 3, 3, 2])
_uv = me_cube.uv_layers.new(name='UVMap')
_uv.uv.foreach_set('vector', [0.5731, 0.1667, 0.625, 0.1667, 0.625, 0.25, 0.5731, 0.25, 0.0, 0.0, 0.0, 0.0, 0.0, 0.0, 0.0, 0.0, 0.5731, 0.0, 0.625, 0.0, 0.625, 0.08333, 0.5731, 0.08333, 0.5731, 0.08333, 0.625, 0.08333, 0.625, 0.1667, 0.5731, 0.1667, 0.625, 0.6667, 0.625, 0.6667, 0.625, 1.0, 0.625, 0.9493, 0.4774, 0.3007, 0.3992, 0.3007, 0.3992, 0.25, 0.4774, 0.25, 0.3992, 0.9493, 0.3992, 1.0, 0.375, 1.0, 0.375, 0.9493, 0.375, 0.08333, 0.3992, 0.08333, 0.3992, 0.1667, 0.375, 0.1667, 0.375, 0.0, 0.3992, 0.0, 0.3992, 0.08333, 0.375, 0.08333, 0.375, 0.1667, 0.3992, 0.1667, 0.3992, 0.25, 0.375, 0.25, 0.5731, 0.5833, 0.625, 0.5833, 0.625, 0.6667, 0.5731, 0.6667, 0.4774, 0.9493, 0.4774, 1.0, 0.3992, 1.0, 0.3992, 0.9493, 0.4774, 0.5833, 0.3992, 0.5833, 0.3992, 0.5833, 0.4774, 0.5833, 0.3992, 0.5833, 0.3992, 0.5833, 0.3992, 0.6667, 0.3992, 0.6667, 0.4774, 0.6667, 0.3992, 0.6667, 0.3992, 0.6667, 0.4774, 0.6667, 0.625, 0.6667, 0.625, 0.9, 0.625, 0.9, 0.625, 0.6667, 0.0, 0.0, 0.0, 0.0, 0.0, 0.0, 0.0, 0.0, 0.0, 0.0, 0.0, 0.0, 0.0, 0.0, 0.0, 0.0, 0.221, 0.5, 0.225, 0.5, 0.225, 0.5833, 0.221, 0.5833, 0.221, 0.5833, 0.225, 0.5833, 0.225, 0.6667, 0.221, 0.6667, 0.375, 0.346, 0.3992, 0.346, 0.3992, 0.35, 0.375, 0.35, 0.221, 0.6667, 0.225, 0.6667, 0.225, 0.75, 0.221, 0.75, 0.4774, 0.35, 0.5415, 0.35, 0.5415, 0.35, 0.4774, 0.35, 0.0, 0.0, 0.0, 0.0, 0.0, 0.0, 0.0, 0.0, 0.0, 0.0, 0.0, 0.0, 0.0, 0.0, 0.0, 0.0, 0.3992, 0.5833, 0.3992, 0.5833, 0.3992, 0.5833, 0.3992, 0.5833, 0.0, 0.0, 0.0, 0.0, 0.0, 0.0, 0.0, 0.0, 0.625, 0.5833, 0.625, 0.3007, 0.625, 0.25, 0.625, 0.5833, 0.625, 0.6667, 0.625, 0.5833, 0.625, 0.25, 0.625, 1.0, 0.5731, 0.3183, 0.5415, 0.3183, 0.5415, 0.3086, 0.5731, 0.3086, 0.4774, 0.5833, 0.4774, 0.5833, 0.3992, 0.5833, 0.3992, 0.5833, 0.3992, 0.5833, 0.3992, 0.5833, 0.3992, 0.5833, 0.3992, 0.5833, 0.1933, 0.6667, 0.221, 0.6667, 0.221, 0.75, 0.1933, 0.75, 0.375, 0.3183, 0.3992, 0.3183, 0.3992, 0.346, 0.375, 0.346, 0.1933, 0.5833, 0.221, 0.5833, 0.221, 0.6667, 0.1933, 0.6667, 0.3992, 0.5833, 0.3992, 0.5833, 0.3992, 0.6667, 0.3992, 0.6667, 0.4774, 0.5833, 0.4774, 0.5833, 0.3992, 0.5833, 0.3992, 0.5833, 0.3992, 0.9, 0.3992, 0.904, 0.375, 0.904, 0.375, 0.9, 0.4774, 0.6667, 0.3992, 0.6667, 0.3992, 0.6667, 0.4774, 0.6667, 0.625, 0.6667, 0.625, 0.6667, 0.625, 0.904, 0.625, 0.9, 0.4774, 0.9, 0.4774, 0.904, 0.3992, 0.904, 0.3992, 0.9, 0.125, 0.5, 0.1757, 0.5, 0.1757, 0.5833, 0.125, 0.5833, 0.125, 0.5833, 0.1757, 0.5833, 0.1757, 0.6667, 0.125, 0.6667, 0.375, 0.25, 0.3992, 0.25, 0.3992, 0.3007, 0.375, 0.3007, 0.125, 0.6667, 0.1757, 0.6667, 0.1757, 0.75, 0.125, 0.75, 0.3992, 0.5833, 0.3992, 0.5833, 0.3992, 0.5833, 0.3992, 0.5833, 0.4774, 0.35, 0.3992, 0.35, 0.3992, 0.346, 0.4774, 0.346, 0.625, 0.3086, 0.625, 0.3007, 0.625, 0.5833, 0.625, 0.5833, 0.4774, 0.3007, 0.5415, 0.3007, 0.5415, 0.3007, 0.4774, 0.3007, 0.625, 0.35, 0.5731, 0.35, 0.5731, 0.346, 0.625, 0.346, 0.625, 0.9, 0.625, 0.904, 0.5731, 0.904, 0.5731, 0.9, 0.625, 0.6667, 0.5731, 0.6667, 0.5731, 0.6667, 0.625, 0.6667, 0.625, 0.5833, 0.625, 0.5833, 0.5731, 0.5833, 0.5731, 0.5833, 0.5415, 0.3007, 0.5731, 0.3007, 0.5731, 0.3007, 0.5415, 0.3007, 0.625, 0.5833, 0.625, 0.5833, 0.5731, 0.5833, 0.5731, 0.5833, 0.0, 0.0, 0.0, 0.0, 0.0, 0.0, 0.0, 0.0, 0.5415, 0.35, 0.5731, 0.35, 0.5731, 0.35, 0.5415, 0.35, 0.625, 0.6667, 0.5731, 0.6667, 0.5731, 0.6667, 0.625, 0.6667, 0.625, 0.5833, 0.5731, 0.5833, 0.5731, 0.5833, 0.625, 0.5833, 0.625, 0.9493, 0.625, 1.0, 0.5731, 1.0, 0.5731, 0.9493, 0.625, 0.3007, 0.5731, 0.3007, 0.5731, 0.25, 0.625, 0.25, 0.1933, 0.5, 0.221, 0.5, 0.221, 0.5833, 0.1933, 0.5833, 0.5731, 0.5833, 0.5415, 0.5833, 0.5415, 0.5833, 0.5731, 0.5833, 0.5731, 0.5833, 0.5731, 0.5833, 0.5731, 0.5833, 0.5731, 0.5833, 0.5731, 0.5833, 0.5731, 0.5833, 0.5731, 0.5833, 0.5731, 0.5833, 0.625, 0.5833, 0.625, 0.5833, 0.5731, 0.5833, 0.5731, 0.5833, 0.625, 0.6667, 0.5731, 0.6667, 0.5731, 0.6667, 0.625, 0.6667, 0.625, 0.9317, 0.625, 0.9414, 0.5731, 0.9414, 0.5731, 0.9317, 0.625, 0.3183, 0.5731, 0.3183, 0.5731, 0.3086, 0.625, 0.3086, 0.3992, 0.5833, 0.3992, 0.5833, 0.3992, 0.5833, 0.3992, 0.5833, 0.625, 0.6667, 0.625, 0.6667, 0.625, 0.9414, 0.625, 0.9317, 0.3992, 0.9493, 0.3992, 0.9414, 0.4774, 0.9414, 0.4774, 0.9493, 0.3992, 0.9317, 0.3992, 0.9414, 0.375, 0.9414, 0.375, 0.9317, 0.4774, 0.9317, 0.4774, 0.9414, 0.3992, 0.9414, 0.3992, 0.9317, 0.3992, 0.5833, 0.3992, 0.5833, 0.3992, 0.6667, 0.3992, 0.6667, 0.625, 0.5833, 0.625, 0.3183, 0.625, 0.3086, 0.625, 0.5833, 0.3992, 0.5833, 0.3992, 0.5833, 0.3992, 0.5833, 0.3992, 0.5833, 0.1757, 0.5, 0.1836, 0.5, 0.1836, 0.5833, 0.1757, 0.5833, 0.1757, 0.5833, 0.1836, 0.5833, 0.1836, 0.6667, 0.1757, 0.6667, 0.3992, 0.3007, 0.3992, 0.3086, 0.375, 0.3086, 0.375, 0.3007, 0.1757, 0.6667, 0.1836, 0.6667, 0.1836, 0.75, 0.1757, 0.75, 0.3992, 0.5833, 0.3992, 0.5833, 0.3992, 0.5833, 0.3992, 0.5833, 0.1836, 0.5, 0.1933, 0.5, 0.1933, 0.5833, 0.1836, 0.5833, 0.1836, 0.5833, 0.1933, 0.5833, 0.1933, 0.6667, 0.1836, 0.6667, 0.375, 0.3086, 0.3992, 0.3086, 0.3992, 0.3183, 0.375, 0.3183, 0.1836, 0.6667, 0.1933, 0.6667, 0.1933, 0.75, 0.1836, 0.75, 0.3992, 0.5833, 0.3992, 0.5833, 0.3992, 0.5833, 0.3992, 0.5833, 0.5731, 0.3086, 0.5731, 0.3183, 0.5731, 0.3183, 0.5731, 0.3086, 0.5415, 0.6667, 0.4774, 0.6667, 0.4774, 0.6667, 0.5415, 0.6667, 0.5415, 0.9317, 0.5415, 0.9414, 0.4774, 0.9414, 0.4774, 0.9317, 0.3992, 0.3183, 0.3992, 0.3086, 0.3992, 0.3086, 0.3992, 0.3183, 0.5415, 0.5833, 0.4774, 0.5833, 0.4774, 0.3086, 0.5415, 0.3086, 0.3992, 0.9317, 0.3992, 0.904, 0.4774, 0.904, 0.4774, 0.9317, 0.3992, 0.5833, 0.4774, 0.5833, 0.4774, 0.5833, 0.3992, 0.5833, 0.3992, 0.1667, 0.4774, 0.1667, 0.4774, 0.25, 0.3992, 0.25, 0.0, 0.0, 0.0, 0.0, 0.0, 0.0, 0.0, 0.0, 0.0, 0.0, 0.0, 0.0, 0.0, 0.0, 0.0, 0.0, 0.3992, 0.0, 0.4774, 0.0, 0.4774, 0.08333, 0.3992, 0.08333, 0.3992, 0.08333, 0.4774, 0.08333, 0.4774, 0.1667, 0.3992, 0.1667, 0.3992, 0.5833, 0.4774, 0.5833, 0.4774, 0.6667, 0.3992, 0.6667, 0.3992, 0.5833, 0.3992, 0.5833, 0.3992, 0.5833, 0.3992, 0.5833, 0.5415, 0.5833, 0.4774, 0.5833, 0.4774, 0.5833, 0.5415, 0.5833, 0.5415, 0.35, 0.4774, 0.35, 0.4774, 0.346, 0.5415, 0.346, 0.5415, 0.9, 0.5415, 0.904, 0.4774, 0.904, 0.4774, 0.9, 0.5415, 0.6667, 0.4774, 0.6667, 0.4774, 0.6667, 0.5415, 0.6667, 0.5415, 0.5833, 0.5415, 0.5833, 0.4774, 0.5833, 0.4774, 0.5833, 0.5415, 0.5833, 0.5415, 0.5833, 0.4774, 0.5833, 0.4774, 0.5833, 0.0, 0.0, 0.0, 0.0, 0.0, 0.0, 0.0, 0.0, 0.5731, 0.35, 0.625, 0.35, 0.625, 0.35, 0.5731, 0.35, 0.0, 0.0, 0.0, 0.0, 0.0, 0.0, 0.0, 0.0, 0.0, 0.0, 0.0, 0.0, 0.0, 0.0, 0.0, 0.0, 0.5415, 0.6667, 0.4774, 0.6667, 0.4774, 0.6667, 0.5415, 0.6667, 0.5415, 0.5833, 0.4774, 0.5833, 0.4774, 0.5833, 0.5415, 0.5833, 0.5415, 0.9493, 0.5415, 1.0, 0.4774, 1.0, 0.4774, 0.9493, 0.5415, 0.3007, 0.4774, 0.3007, 0.4774, 0.25, 0.5415, 0.25, 0.5415, 0.5833, 0.5731, 0.5833, 0.5731, 0.5833, 0.5415, 0.5833, 0.5731, 0.3007, 0.5415, 0.3007, 0.5415, 0.25, 0.5731, 0.25, 0.5731, 0.9493, 0.5731, 1.0, 0.5415, 1.0, 0.5415, 0.9493, 0.5731, 0.5833, 0.5415, 0.5833, 0.5415, 0.5833, 0.5731, 0.5833, 0.5731, 0.6667, 0.5415, 0.6667, 0.5415, 0.6667, 0.5731, 0.6667, 0.5731, 0.5833, 0.625, 0.5833, 0.625, 0.5833, 0.5731, 0.5833, 0.625, 0.9, 0.0, 0.0, 0.0, 0.0, 0.625, 0.6667, 0.625, 0.35, 0.625, 0.5833, 0.625, 0.5833, 0.625, 0.35, 0.625, 0.35, 0.625, 0.346, 0.625, 0.5833, 0.625, 0.5833, 0.5731, 0.5833, 0.5731, 0.5833, 0.5415, 0.5833, 0.5415, 0.5833, 0.5731, 0.5833, 0.5731, 0.5833, 0.5415, 0.5833, 0.5415, 0.5833, 0.5731, 0.6667, 0.5415, 0.6667, 0.5415, 0.6667, 0.5731, 0.6667, 0.5731, 0.9, 0.5731, 0.904, 0.5415, 0.904, 0.5415, 0.9, 0.5731, 0.35, 0.5415, 0.35, 0.5415, 0.346, 0.5731, 0.346, 0.0, 0.0, 0.0, 0.0, 0.0, 0.0, 0.0, 0.0, 0.5731, 0.9414, 0.5731, 0.9493, 0.5415, 0.9493, 0.5415, 0.9414, 0.5731, 0.9317, 0.5731, 0.9414, 0.5415, 0.9414, 0.5415, 0.9317, 0.5415, 0.346, 0.4774, 0.346, 0.4774, 0.346, 0.5415, 0.346, 0.4774, 0.5833, 0.5415, 0.5833, 0.5415, 0.5833, 0.4774, 0.5833, 0.4774, 0.1667, 0.5415, 0.1667, 0.5415, 0.25, 0.4774, 0.25, 0.3992, 0.5833, 0.4774, 0.5833, 0.4774, 0.5833, 0.3992, 0.5833, 0.5415, 0.5833, 0.5731, 0.5833, 0.5731, 0.5833, 0.5415, 0.5833, 0.4774, 0.0, 0.5415, 0.0, 0.5415, 0.08333, 0.4774, 0.08333, 0.4774, 0.08333, 0.5415, 0.08333, 0.5415, 0.1667, 0.4774, 0.1667, 0.4774, 0.5833, 0.5415, 0.5833, 0.5415, 0.6667, 0.4774, 0.6667, 0.3992, 0.5833, 0.3992, 0.5833, 0.3992, 0.5833, 0.3992, 0.5833, 0.3992, 0.3086, 0.3992, 0.3007, 0.4774, 0.3007, 0.4774, 0.3086, 0.4774, 0.5833, 0.4774, 0.5833, 0.4774, 0.3183, 0.4774, 0.3086, 0.5415, 0.3007, 0.5731, 0.3007, 0.5731, 0.3086, 0.5415, 0.3086, 0.3992, 0.346, 0.3992, 0.3183, 0.4774, 0.3183, 0.4774, 0.346, 0.5415, 0.3183, 0.5731, 0.3183, 0.5731, 0.346, 0.5415, 0.346, 0.5415, 0.5833, 0.5415, 0.3183, 0.4774, 0.3183, 0.4774, 0.5833, 0.5415, 0.5833, 0.5415, 0.3086, 0.5415, 0.3183, 0.5415, 0.5833, 0.4774, 0.3183, 0.3992, 0.3183, 0.3992, 0.3086, 0.4774, 0.3086, 0.3992, 0.6667, 0.3992, 0.6667, 0.4774, 0.6667, 0.4774, 0.6667, 0.5415, 0.904, 0.5415, 0.9317, 0.4774, 0.9317, 0.4774, 0.904, 0.5731, 0.5833, 0.5731, 0.5833, 0.5731, 0.5833, 0.5731, 0.5833, 0.625, 0.5833, 0.625, 0.5833, 0.5731, 0.5833, 0.5731, 0.5833, 0.5731, 0.6667, 0.5731, 0.6667, 0.625, 0.6667, 0.625, 0.6667, 0.625, 0.904, 0.625, 0.9317, 0.5731, 0.9317, 0.5731, 0.904, 0.5731, 0.346, 0.5731, 0.3183, 0.625, 0.3183, 0.625, 0.346, 0.3992, 0.346, 0.3992, 0.3183, 0.3992, 0.3183, 0.3992, 0.346, 0.625, 0.6667, 0.625, 0.6667, 0.625, 0.9317, 0.625, 0.904, 0.3992, 0.904, 0.3992, 0.9317, 0.375, 0.9317, 0.375, 0.904, 0.4774, 0.6667, 0.3992, 0.6667, 0.3992, 0.6667, 0.4774, 0.6667, 0.625, 0.346, 0.625, 0.3183, 0.625, 0.5833, 0.625, 0.5833, 0.5731, 0.3183, 0.5731, 0.346, 0.5731, 0.346, 0.5731, 0.3183, 0.3992, 0.5833, 0.3992, 0.6667, 0.3992, 0.6667, 0.3992, 0.5833, 0.4774, 0.5833, 0.3992, 0.5833, 0.3992, 0.5833, 0.4774, 0.5833, 0.3992, 0.6667, 0.4774, 0.6667, 0.4774, 0.6667, 0.3992, 0.6667, 0.625, 0.6667, 0.625, 0.6667, 0.625, 0.9493, 0.625, 0.9414, 0.5731, 0.3007, 0.625, 0.3007, 0.625, 0.3086, 0.5731, 0.3086, 0.625, 0.9493, 0.5731, 0.9493, 0.5731, 0.9414, 0.625, 0.9414, 0.5731, 0.6667, 0.625, 0.6667, 0.625, 0.6667, 0.5731, 0.6667, 0.625, 0.5833, 0.625, 0.5833, 0.5731, 0.5833, 0.5731, 0.5833, 0.5415, 0.9414, 0.5415, 0.9493, 0.4774, 0.9493, 0.4774, 0.9414, 0.4774, 0.6667, 0.5415, 0.6667, 0.5415, 0.6667, 0.4774, 0.6667, 0.3992, 0.3086, 0.3992, 0.3007, 0.3992, 0.3007, 0.3992, 0.3086, 0.4774, 0.346, 0.3992, 0.346, 0.3992, 0.346, 0.4774, 0.346, 0.5731, 0.904, 0.5731, 0.9317, 0.5415, 0.9317, 0.5415, 0.904, 0.5731, 0.6667, 0.5415, 0.6667, 0.5415, 0.6667, 0.5731, 0.6667, 0.5731, 0.346, 0.5415, 0.346, 0.5415, 0.346, 0.5731, 0.346, 0.5415, 0.1667, 0.5731, 0.1667, 0.5731, 0.25, 0.5415, 0.25, 0.4774, 0.5833, 0.5415, 0.5833, 0.5415, 0.5833, 0.4774, 0.5833, 0.0, 0.0, 0.0, 0.0, 0.0, 0.0, 0.0, 0.0, 0.5415, 0.0, 0.5731, 0.0, 0.5731, 0.08333, 0.5415, 0.08333, 0.5415, 0.08333, 0.5731, 0.08333, 0.5731, 0.1667, 0.5415, 0.1667, 0.5415, 0.5833, 0.5731, 0.5833, 0.5731, 0.6667, 0.5415, 0.6667, 0.0, 0.0, 0.0, 0.0, 0.0, 0.0, 0.0, 0.0, 0.4774, 0.346, 0.4774, 0.3183, 0.5415, 0.3183, 0.5415, 0.346, 0.4774, 0.6667, 0.4774, 0.6667, 0.5415, 0.6667, 0.5415, 0.6667, 0.5415, 0.6667, 0.5731, 0.6667, 0.5731, 0.6667, 0.5415, 0.6667, 0.5731, 0.3007, 0.5731, 0.3086, 0.5731, 0.3086, 0.5731, 0.3007, 0.4774, 0.3007, 0.5415, 0.3007, 0.5415, 0.3086, 0.4774, 0.3086, 0.3992, 0.9493, 0.375, 0.9493, 0.375, 0.9414, 0.3992, 0.9414, 0.3992, 0.5833, 0.3992, 0.5833, 0.3992, 0.6667, 0.3992, 0.6667, 0.5415, 0.6667, 0.5731, 0.6667, 0.5731, 0.6667, 0.5415, 0.6667, 0.3992, 0.3007, 0.4774, 0.3007, 0.4774, 0.3007, 0.3992, 0.3007, 0.0, 0.0, 0.5415, 0.5833, 0.0, 0.0, 0.5731, 0.5833, 0.5731, 0.5833, 0.0, 0.0, 0.5415, 0.5833, 0.5415, 0.5833, 0.5731, 0.5833, 0.5415, 0.5833, 0.5415, 0.5833, 0.5731, 0.5833, 0.4774, 0.5833, 0.5415, 0.5833, 0.5415, 0.5833, 0.4774, 0.5833, 0.3992, 0.5833, 0.3992, 0.5833, 0.4774, 0.5833, 0.4774, 0.5833, 0.3992, 0.5833, 0.4774, 0.5833, 0.4774, 0.5833, 0.3992, 0.5833, 0.3992, 0.5833, 0.4774, 0.5833, 0.4774, 0.5833, 0.3992, 0.5833, 0.4774, 0.5833, 0.4774, 0.5833, 0.5415, 0.5833, 0.0, 0.0, 0.0, 0.0, 0.3992, 0.5833, 0.3992, 0.5833, 0.0, 0.0])
me_cube.materials.append(mat_base)
me_cube.materials.append(mat_floor)
me_cube.materials.append(mat_wall)
me_cube.materials.append(mat_door)
me_cube.materials.append(mat_shade)
me_cube.use_mirror_vertex_groups = False
me_cube.update()
me_cube_004 = bpy.data.meshes.new('Cube.004')
me_cube_004.from_pydata([(-1.0, -1.0, -1.0), (-1.0, -1.0, 1.0), (-1.0, 1.0, -1.0), (-1.0, 1.0, 1.0), (1.0, -1.0, -1.0), (1.0, -1.0, 1.0), (1.0, 1.0, -1.0), (1.0, 1.0, 1.0)], [], [(0, 1, 3, 2), (2, 3, 7, 6), (6, 7, 5, 4), (4, 5, 1, 0), (2, 6, 4, 0), (7, 3, 1, 5)])
_uv = me_cube_004.uv_layers.new(name='UVMap')
_uv.uv.foreach_set('vector', [0.375, 0.0, 0.625, 0.0, 0.625, 0.25, 0.375, 0.25, 0.375, 0.25, 0.625, 0.25, 0.625, 0.5, 0.375, 0.5, 0.375, 0.5, 0.625, 0.5, 0.625, 0.75, 0.375, 0.75, 0.375, 0.75, 0.625, 0.75, 0.625, 1.0, 0.375, 1.0, 0.125, 0.5, 0.375, 0.5, 0.375, 0.75, 0.125, 0.75, 0.625, 0.5, 0.875, 0.5, 0.875, 0.75, 0.625, 0.75])
me_cube_004.materials.append(mat_base)
me_cube_004.update()
me_plane = bpy.data.meshes.new('Plane')
me_plane.from_pydata([(-1.0, -1.0, 0.0), (1.0, -1.0, 0.0), (-1.0, 1.0, 0.0), (1.0, 1.0, 0.0)], [], [(0, 1, 3, 2)])
_uv = me_plane.uv_layers.new(name='UVMap')
_uv.uv.foreach_set('vector', [0.0, 0.0, 1.0, 0.0, 1.0, 1.0, 0.0, 1.0])
me_plane.materials.append(mat_gloss)
me_plane.update()
me_cube_022 = bpy.data.meshes.new('Cube.022')
me_cube_022.from_pydata([(-1.0, -1.0, -1.0), (-1.0, -1.0, 1.0), (-1.0, 1.0, -1.0), (-1.0, 1.0, 1.0), (1.0, -1.0, -1.0), (1.0, -1.0, 1.0), (1.0, 1.0, -1.0), (1.0, 1.0, 1.0)], [], [(0, 1, 3, 2), (2, 3, 7, 6), (6, 7, 5, 4), (4, 5, 1, 0), (2, 6, 4, 0), (7, 3, 1, 5)])
_uv = me_cube_022.uv_layers.new(name='UVMap')
_uv.uv.foreach_set('vector', [0.375, 0.0, 0.625, 0.0, 0.625, 0.25, 0.375, 0.25, 0.375, 0.25, 0.625, 0.25, 0.625, 0.5, 0.375, 0.5, 0.375, 0.5, 0.625, 0.5, 0.625, 0.75, 0.375, 0.75, 0.375, 0.75, 0.625, 0.75, 0.625, 1.0, 0.375, 1.0, 0.125, 0.5, 0.375, 0.5, 0.375, 0.75, 0.125, 0.75, 0.625, 0.5, 0.875, 0.5, 0.875, 0.75, 0.625, 0.75])
me_cube_022.materials.append(mat_metal)
me_cube_022.update()
me_cube_001 = bpy.data.meshes.new('Cube.001')
me_cube_001.from_pydata([(-1.0, -1.0, -1.0), (-1.0, -1.0, 1.0), (-1.0, 1.0, -1.0), (-1.0, 1.0, 1.0), (1.0, -1.0, -1.0), (1.0, -1.0, 1.0), (1.0, 1.0, -1.0), (1.0, 1.0, 1.0)], [], [(0, 1, 3, 2), (2, 3, 7, 6), (6, 7, 5, 4), (4, 5, 1, 0), (2, 6, 4, 0), (7, 3, 1, 5)])
_uv = me_cube_001.uv_layers.new(name='UVMap')
_uv.uv.foreach_set('vector', [0.375, 0.0, 0.625, 0.0, 0.625, 0.25, 0.375, 0.25, 0.375, 0.25, 0.625, 0.25, 0.625, 0.5, 0.375, 0.5, 0.375, 0.5, 0.625, 0.5, 0.625, 0.75, 0.375, 0.75, 0.375, 0.75, 0.625, 0.75, 0.625, 1.0, 0.375, 1.0, 0.125, 0.5, 0.375, 0.5, 0.375, 0.75, 0.125, 0.75, 0.625, 0.5, 0.875, 0.5, 0.875, 0.75, 0.625, 0.75])
me_cube_001.materials.append(mat_board)
me_cube_001.update()
me_cube_003 = bpy.data.meshes.new('Cube.003')
me_cube_003.from_pydata([(-1.0, -1.0, -1.0), (-1.0, -1.0, 1.0), (-1.0, 1.0, -1.0), (-1.0, 1.0, 1.0), (1.0, -1.0, -1.0), (1.0, -1.0, 1.0), (1.0, 1.0, -1.0), (1.0, 1.0, 1.0)], [], [(0, 1, 3, 2), (2, 3, 7, 6), (6, 7, 5, 4), (4, 5, 1, 0), (2, 6, 4, 0), (7, 3, 1, 5)])
_uv = me_cube_003.uv_layers.new(name='UVMap')
_uv.uv.foreach_set('vector', [0.375, 0.0, 0.625, 0.0, 0.625, 0.25, 0.375, 0.25, 0.375, 0.25, 0.625, 0.25, 0.625, 0.5, 0.375, 0.5, 0.375, 0.5, 0.625, 0.5, 0.625, 0.75, 0.375, 0.75, 0.375, 0.75, 0.625, 0.75, 0.625, 1.0, 0.375, 1.0, 0.125, 0.5, 0.375, 0.5, 0.375, 0.75, 0.125, 0.75, 0.625, 0.5, 0.875, 0.5, 0.875, 0.75, 0.625, 0.75])
me_cube_003.materials.append(mat_board)
me_cube_003.update()
me_cube_005 = bpy.data.meshes.new('Cube.005')
me_cube_005.from_pydata([(-1.0, -1.0, -1.0), (-1.0, -1.0, 1.0), (-1.0, 1.0, -1.0), (-1.0, 1.0, 1.0), (1.0, -1.0, -1.0), (1.0, -1.0, 1.0), (1.0, 1.0, -1.0), (1.0, 1.0, 1.0)], [], [(0, 1, 3, 2), (2, 3, 7, 6), (6, 7, 5, 4), (4, 5, 1, 0), (2, 6, 4, 0), (7, 3, 1, 5)])
_uv = me_cube_005.uv_layers.new(name='UVMap')
_uv.uv.foreach_set('vector', [0.375, 0.0, 0.625, 0.0, 0.625, 0.25, 0.375, 0.25, 0.375, 0.25, 0.625, 0.25, 0.625, 0.5, 0.375, 0.5, 0.375, 0.5, 0.625, 0.5, 0.625, 0.75, 0.375, 0.75, 0.375, 0.75, 0.625, 0.75, 0.625, 1.0, 0.375, 1.0, 0.125, 0.5, 0.375, 0.5, 0.375, 0.75, 0.125, 0.75, 0.625, 0.5, 0.875, 0.5, 0.875, 0.75, 0.625, 0.75])
me_cube_005.materials.append(mat_board_002)
me_cube_005.update()
me_cube_016 = bpy.data.meshes.new('Cube.016')
me_cube_016.from_pydata([(-1.0, -1.0, -1.0), (-1.0, -1.0, 1.0), (-1.0, 1.0, -1.0), (-1.0, 1.0, 1.0), (1.0, -1.0, -1.0), (1.0, -1.0, 1.0), (1.0, 1.0, -1.0), (1.0, 1.0, 1.0)], [], [(0, 1, 3, 2), (2, 3, 7, 6), (6, 7, 5, 4), (4, 5, 1, 0), (2, 6, 4, 0), (7, 3, 1, 5)])
_uv = me_cube_016.uv_layers.new(name='UVMap')
_uv.uv.foreach_set('vector', [0.375, 0.0, 0.625, 0.0, 0.625, 0.25, 0.375, 0.25, 0.375, 0.25, 0.625, 0.25, 0.625, 0.5, 0.375, 0.5, 0.375, 0.5, 0.625, 0.5, 0.625, 0.75, 0.375, 0.75, 0.375, 0.75, 0.625, 0.75, 0.625, 1.0, 0.375, 1.0, 0.125, 0.5, 0.375, 0.5, 0.375, 0.75, 0.125, 0.75, 0.625, 0.5, 0.875, 0.5, 0.875, 0.75, 0.625, 0.75])
me_cube_016.materials.append(mat_board_009)
me_cube_016.update()
me_cube_017 = bpy.data.meshes.new('Cube.017')
me_cube_017.from_pydata([(-1.0, -1.0, -1.0), (-1.0, -1.0, 1.0), (-1.0, 1.0, -1.0), (-1.0, 1.0, 1.0), (1.0, -1.0, -1.0), (1.0, -1.0, 1.0), (1.0, 1.0, -1.0), (1.0, 1.0, 1.0)], [], [(0, 1, 3, 2), (2, 3, 7, 6), (6, 7, 5, 4), (4, 5, 1, 0), (2, 6, 4, 0), (7, 3, 1, 5)])
_uv = me_cube_017.uv_layers.new(name='UVMap')
_uv.uv.foreach_set('vector', [0.375, 0.0, 0.625, 0.0, 0.625, 0.25, 0.375, 0.25, 0.375, 0.25, 0.625, 0.25, 0.625, 0.5, 0.375, 0.5, 0.375, 0.5, 0.625, 0.5, 0.625, 0.75, 0.375, 0.75, 0.375, 0.75, 0.625, 0.75, 0.625, 1.0, 0.375, 1.0, 0.125, 0.5, 0.375, 0.5, 0.375, 0.75, 0.125, 0.75, 0.625, 0.5, 0.875, 0.5, 0.875, 0.75, 0.625, 0.75])
me_cube_017.materials.append(mat_board_010)
me_cube_017.update()
me_cube_018 = bpy.data.meshes.new('Cube.018')
me_cube_018.from_pydata([(-1.0, -1.0, -1.0), (-1.0, -1.0, 1.0), (-1.0, 1.0, -1.0), (-1.0, 1.0, 1.0), (1.0, -1.0, -1.0), (1.0, -1.0, 1.0), (1.0, 1.0, -1.0), (1.0, 1.0, 1.0)], [], [(0, 1, 3, 2), (2, 3, 7, 6), (6, 7, 5, 4), (4, 5, 1, 0), (2, 6, 4, 0), (7, 3, 1, 5)])
_uv = me_cube_018.uv_layers.new(name='UVMap')
_uv.uv.foreach_set('vector', [0.375, 0.0, 0.625, 0.0, 0.625, 0.25, 0.375, 0.25, 0.375, 0.25, 0.625, 0.25, 0.625, 0.5, 0.375, 0.5, 0.375, 0.5, 0.625, 0.5, 0.625, 0.75, 0.375, 0.75, 0.375, 0.75, 0.625, 0.75, 0.625, 1.0, 0.375, 1.0, 0.125, 0.5, 0.375, 0.5, 0.375, 0.75, 0.125, 0.75, 0.625, 0.5, 0.875, 0.5, 0.875, 0.75, 0.625, 0.75])
me_cube_018.materials.append(mat_board_011)
me_cube_018.update()
me_cube_019 = bpy.data.meshes.new('Cube.019')
me_cube_019.from_pydata([(-1.0, -1.0, -1.0), (-1.0, -1.0, 1.0), (-1.0, 1.0, -1.0), (-1.0, 1.0, 1.0), (1.0, -1.0, -1.0), (1.0, -1.0, 1.0), (1.0, 1.0, -1.0), (1.0, 1.0, 1.0)], [], [(0, 1, 3, 2), (2, 3, 7, 6), (6, 7, 5, 4), (4, 5, 1, 0), (2, 6, 4, 0), (7, 3, 1, 5)])
_uv = me_cube_019.uv_layers.new(name='UVMap')
_uv.uv.foreach_set('vector', [0.375, 0.0, 0.625, 0.0, 0.625, 0.25, 0.375, 0.25, 0.375, 0.25, 0.625, 0.25, 0.625, 0.5, 0.375, 0.5, 0.375, 0.5, 0.625, 0.5, 0.625, 0.75, 0.375, 0.75, 0.375, 0.75, 0.625, 0.75, 0.625, 1.0, 0.375, 1.0, 0.125, 0.5, 0.375, 0.5, 0.375, 0.75, 0.125, 0.75, 0.625, 0.5, 0.875, 0.5, 0.875, 0.75, 0.625, 0.75])
me_cube_019.materials.append(mat_board_012)
me_cube_019.update()
me_cube_012 = bpy.data.meshes.new('Cube.012')
me_cube_012.from_pydata([(-1.0, -1.0, -1.0), (-1.0, -1.0, 1.0), (-1.0, 1.0, -1.0), (-1.0, 1.0, 1.0), (1.0, -1.0, -1.0), (1.0, -1.0, 1.0), (1.0, 1.0, -1.0), (1.0, 1.0, 1.0)], [], [(0, 1, 3, 2), (2, 3, 7, 6), (6, 7, 5, 4), (4, 5, 1, 0), (2, 6, 4, 0), (7, 3, 1, 5)])
_uv = me_cube_012.uv_layers.new(name='UVMap')
_uv.uv.foreach_set('vector', [0.375, 0.0, 0.625, 0.0, 0.625, 0.25, 0.375, 0.25, 0.375, 0.25, 0.625, 0.25, 0.625, 0.5, 0.375, 0.5, 0.375, 0.5, 0.625, 0.5, 0.625, 0.75, 0.375, 0.75, 0.375, 0.75, 0.625, 0.75, 0.625, 1.0, 0.375, 1.0, 0.125, 0.5, 0.375, 0.5, 0.375, 0.75, 0.125, 0.75, 0.625, 0.5, 0.875, 0.5, 0.875, 0.75, 0.625, 0.75])
me_cube_012.materials.append(mat_panel_001)
me_cube_012.update()
me_cube_015 = bpy.data.meshes.new('Cube.015')
me_cube_015.from_pydata([(-1.0, -1.0, -1.0), (-1.0, -1.0, 1.0), (-1.0, 1.0, -1.0), (-1.0, 1.0, 1.0), (1.0, -1.0, -1.0), (1.0, -1.0, 1.0), (1.0, 1.0, -1.0), (1.0, 1.0, 1.0)], [], [(0, 1, 3, 2), (2, 3, 7, 6), (6, 7, 5, 4), (4, 5, 1, 0), (2, 6, 4, 0), (7, 3, 1, 5)])
_uv = me_cube_015.uv_layers.new(name='UVMap')
_uv.uv.foreach_set('vector', [0.375, 0.0, 0.625, 0.0, 0.625, 0.25, 0.375, 0.25, 0.375, 0.25, 0.625, 0.25, 0.625, 0.5, 0.375, 0.5, 0.375, 0.5, 0.625, 0.5, 0.625, 0.75, 0.375, 0.75, 0.375, 0.75, 0.625, 0.75, 0.625, 1.0, 0.375, 1.0, 0.125, 0.5, 0.375, 0.5, 0.375, 0.75, 0.125, 0.75, 0.625, 0.5, 0.875, 0.5, 0.875, 0.75, 0.625, 0.75])
me_cube_015.materials.append(mat_panel_004)
me_cube_015.update()
me_cube_020 = bpy.data.meshes.new('Cube.020')
me_cube_020.from_pydata([(-1.0, -1.0, -1.0), (-1.0, -1.0, 1.0), (-1.0, 1.0, -1.0), (-1.0, 1.0, 1.0), (1.0, -1.0, -1.0), (1.0, -1.0, 1.0), (1.0, 1.0, -1.0), (1.0, 1.0, 1.0)], [], [(0, 1, 3, 2), (2, 3, 7, 6), (6, 7, 5, 4), (4, 5, 1, 0), (2, 6, 4, 0), (7, 3, 1, 5)])
_uv = me_cube_020.uv_layers.new(name='UVMap')
_uv.uv.foreach_set('vector', [0.375, 0.0, 0.625, 0.0, 0.625, 0.25, 0.375, 0.25, 0.375, 0.25, 0.625, 0.25, 0.625, 0.5, 0.375, 0.5, 0.375, 0.5, 0.625, 0.5, 0.625, 0.75, 0.375, 0.75, 0.375, 0.75, 0.625, 0.75, 0.625, 1.0, 0.375, 1.0, 0.125, 0.5, 0.375, 0.5, 0.375, 0.75, 0.125, 0.75, 0.625, 0.5, 0.875, 0.5, 0.875, 0.75, 0.625, 0.75])
me_cube_020.materials.append(mat_panel_005)
me_cube_020.update()
me_cube_023 = bpy.data.meshes.new('Cube.023')
me_cube_023.from_pydata([(-1.0, -1.0, -1.0), (-1.0, -1.0, 1.0), (-1.0, 1.0, -1.0), (-1.0, 1.0, 1.0), (1.0, -1.0, -1.0), (1.0, -1.0, 1.0), (1.0, 1.0, -1.0), (1.0, 1.0, 1.0), (-1.0, 0.9374, -1.0), (-1.0, -0.9374, -1.0), (-1.0, -0.9374, 1.0), (-1.0, 0.9374, 1.0), (1.0, -0.9374, -1.0), (1.0, 0.9374, -1.0), (1.0, 0.9374, 1.0), (1.0, -0.9374, 1.0), (-1.0, -1.0, -0.9291), (-1.0, -1.0, 0.9291), (-1.0, 1.0, 0.9291), (-1.0, 1.0, -0.9291), (1.0, 1.0, 0.9291), (1.0, 1.0, -0.8721), (1.0, -1.0, 0.9291), (1.0, -1.0, -0.8721), (1.0, 0.9374, 0.9291), (1.0, 0.9374, -0.8721), (1.0, -0.9374, 0.9291), (1.0, -0.9374, -0.8721), (-2.614, -0.3753, 0.1015), (-2.614, -0.3753, -0.5656), (-2.614, 0.3753, 0.1015), (-2.614, 0.3753, -0.5656), (0.4584, 0.9374, 0.9291), (0.4584, 0.9374, -0.8721), (0.4584, -0.9374, 0.9291), (0.4584, -0.9374, -0.8721), (-2.614, -0.1959, -0.058), (-2.614, -0.1959, -0.4061), (-2.614, 0.1959, -0.058), (-2.614, 0.1959, -0.4061), (-4.591, -0.4945, 0.2073), (-3.964, -0.4945, -0.6714), (-4.591, 0.4945, 0.2073), (-3.964, 0.4945, -0.6714)], [], [(30, 11, 3, 18), (18, 3, 7, 20), (26, 15, 5, 22), (22, 5, 1, 17), (9, 12, 4, 0), (15, 10, 1, 5), (7, 3, 11, 14), (14, 11, 10, 15), (2, 6, 13, 8), (8, 13, 12, 9), (20, 7, 14, 24), (24, 14, 15, 26), (17, 1, 10, 28), (28, 10, 11, 30), (9, 29, 31, 8), (31, 29, 37, 39), (0, 16, 29, 9), (16, 17, 28, 29), (13, 25, 27, 12), (24, 26, 34, 32), (6, 21, 25, 13), (21, 20, 24, 25), (4, 23, 16, 0), (23, 22, 17, 16), (12, 27, 23, 4), (27, 26, 22, 23), (2, 19, 21, 6), (19, 18, 20, 21), (8, 31, 19, 2), (31, 30, 18, 19), (33, 32, 34, 35), (26, 27, 35, 34), (25, 24, 32, 33), (27, 25, 33, 35), (37, 36, 40, 41), (28, 30, 38, 36), (30, 31, 39, 38), (29, 28, 36, 37), (41, 40, 42, 43), (36, 38, 42, 40), (38, 39, 43, 42), (39, 37, 41, 43)])
_uv = me_cube_023.uv_layers.new(name='UVMap')
_uv.uv.foreach_set('vector', [0.6161, 0.1667, 0.625, 0.1667, 0.625, 0.25, 0.6161, 0.25, 0.6161, 0.25, 0.625, 0.25, 0.625, 0.5, 0.6161, 0.5, 0.6161, 0.6667, 0.625, 0.6667, 0.625, 0.75, 0.6161, 0.75, 0.6161, 0.75, 0.625, 0.75, 0.625, 1.0, 0.6161, 1.0, 0.125, 0.6667, 0.375, 0.6667, 0.375, 0.75, 0.125, 0.75, 0.625, 0.6667, 0.875, 0.6667, 0.875, 0.75, 0.625, 0.75, 0.625, 0.5, 0.875, 0.5, 0.875, 0.5833, 0.625, 0.5833, 0.625, 0.5833, 0.875, 0.5833, 0.875, 0.6667, 0.625, 0.6667, 0.125, 0.5, 0.375, 0.5, 0.375, 0.5833, 0.125, 0.5833, 0.125, 0.5833, 0.375, 0.5833, 0.375, 0.6667, 0.125, 0.6667, 0.6161, 0.5, 0.625, 0.5, 0.625, 0.5833, 0.6161, 0.5833, 0.6161, 0.5833, 0.625, 0.5833, 0.625, 0.6667, 0.6161, 0.6667, 0.6161, 0.0, 0.625, 0.0, 0.625, 0.08333, 0.6161, 0.08333, 0.6161, 0.08333, 0.625, 0.08333, 0.625, 0.1667, 0.6161, 0.1667, 0.375, 0.08333, 0.3839, 0.08333, 0.3839, 0.1667, 0.375, 0.1667, 0.3839, 0.1667, 0.3839, 0.08333, 0.3839, 0.08333, 0.3839, 0.1667, 0.375, 0.0, 0.3839, 0.0, 0.3839, 0.08333, 0.375, 0.08333, 0.3839, 0.0, 0.6161, 0.0, 0.6161, 0.08333, 0.3839, 0.08333, 0.375, 0.5833, 0.3839, 0.5833, 0.3839, 0.6667, 0.375, 0.6667, 0.6161, 0.5833, 0.6161, 0.6667, 0.6161, 0.6667, 0.6161, 0.5833, 0.375, 0.5, 0.3839, 0.5, 0.3839, 0.5833, 0.375, 0.5833, 0.3839, 0.5, 0.6161, 0.5, 0.6161, 0.5833, 0.3839, 0.5833, 0.375, 0.75, 0.3839, 0.75, 0.3839, 1.0, 0.375, 1.0, 0.3839, 0.75, 0.6161, 0.75, 0.6161, 1.0, 0.3839, 1.0, 0.375, 0.6667, 0.3839, 0.6667, 0.3839, 0.75, 0.375, 0.75, 0.3839, 0.6667, 0.6161, 0.6667, 0.6161, 0.75, 0.3839, 0.75, 0.375, 0.25, 0.3839, 0.25, 0.3839, 0.5, 0.375, 0.5, 0.3839, 0.25, 0.6161, 0.25, 0.6161, 0.5, 0.3839, 0.5, 0.375, 0.1667, 0.3839, 0.1667, 0.3839, 0.25, 0.375, 0.25, 0.3839, 0.1667, 0.6161, 0.1667, 0.6161, 0.25, 0.3839, 0.25, 0.3839, 0.5833, 0.6161, 0.5833, 0.6161, 0.6667, 0.3839, 0.6667, 0.6161, 0.6667, 0.3839, 0.6667, 0.3839, 0.6667, 0.6161, 0.6667, 0.3839, 0.5833, 0.6161, 0.5833, 0.6161, 0.5833, 0.3839, 0.5833, 0.3839, 0.6667, 0.3839, 0.5833, 0.3839, 0.5833, 0.3839, 0.6667, 0.3839, 0.08333, 0.6161, 0.08333, 0.6161, 0.08333, 0.3839, 0.08333, 0.6161, 0.08333, 0.6161, 0.1667, 0.6161, 0.1667, 0.6161, 0.08333, 0.6161, 0.1667, 0.3839, 0.1667, 0.3839, 0.1667, 0.6161, 0.1667, 0.3839, 0.08333, 0.6161, 0.08333, 0.6161, 0.08333, 0.3839, 0.08333, 0.3839, 0.08333, 0.6161, 0.08333, 0.6161, 0.1667, 0.3839, 0.1667, 0.6161, 0.08333, 0.6161, 0.1667, 0.6161, 0.1667, 0.6161, 0.08333, 0.6161, 0.1667, 0.3839, 0.1667, 0.3839, 0.1667, 0.6161, 0.1667, 0.3839, 0.1667, 0.3839, 0.08333, 0.3839, 0.08333, 0.3839, 0.1667])
me_cube_023.materials.append(mat_shade)
me_cube_023.materials.append(mat_screen)
me_cube_023.update()
me_cube_024 = bpy.data.meshes.new('Cube.024')
me_cube_024.from_pydata([(-1.0, -1.0, -1.0), (-1.0, -1.0, 1.0), (-1.0, 1.0, -1.0), (-1.0, 1.0, 1.0), (1.0, -1.0, -1.0), (1.0, -1.0, 1.0), (1.0, 1.0, -1.0), (1.0, 1.0, 1.0), (-1.0, 0.9374, -1.0), (-1.0, -0.9374, -1.0), (-1.0, -0.9374, 1.0), (-1.0, 0.9374, 1.0), (1.0, -0.9374, -1.0), (1.0, 0.9374, -1.0), (1.0, 0.9374, 1.0), (1.0, -0.9374, 1.0), (-1.0, -1.0, -0.9291), (-1.0, -1.0, 0.9291), (-1.0, 1.0, 0.9291), (-1.0, 1.0, -0.9291), (1.0, 1.0, 0.9291), (1.0, 1.0, -0.8721), (1.0, -1.0, 0.9291), (1.0, -1.0, -0.8721), (1.0, 0.9374, 0.9291), (1.0, 0.9374, -0.8721), (1.0, -0.9374, 0.9291), (1.0, -0.9374, -0.8721), (-2.614, -0.3753, 0.1015), (-2.614, -0.3753, -0.5656), (-2.614, 0.3753, 0.1015), (-2.614, 0.3753, -0.5656), (0.4584, 0.9374, 0.9291), (0.4584, 0.9374, -0.8721), (0.4584, -0.9374, 0.9291), (0.4584, -0.9374, -0.8721), (-2.614, -0.1959, -0.058), (-2.614, -0.1959, -0.4061), (-2.614, 0.1959, -0.058), (-2.614, 0.1959, -0.4061), (-4.591, -0.4945, 0.2073), (-3.964, -0.4945, -0.6714), (-4.591, 0.4945, 0.2073), (-3.964, 0.4945, -0.6714)], [], [(30, 11, 3, 18), (18, 3, 7, 20), (26, 15, 5, 22), (22, 5, 1, 17), (9, 12, 4, 0), (15, 10, 1, 5), (7, 3, 11, 14), (14, 11, 10, 15), (2, 6, 13, 8), (8, 13, 12, 9), (20, 7, 14, 24), (24, 14, 15, 26), (17, 1, 10, 28), (28, 10, 11, 30), (9, 29, 31, 8), (31, 29, 37, 39), (0, 16, 29, 9), (16, 17, 28, 29), (13, 25, 27, 12), (24, 26, 34, 32), (6, 21, 25, 13), (21, 20, 24, 25), (4, 23, 16, 0), (23, 22, 17, 16), (12, 27, 23, 4), (27, 26, 22, 23), (2, 19, 21, 6), (19, 18, 20, 21), (8, 31, 19, 2), (31, 30, 18, 19), (33, 32, 34, 35), (26, 27, 35, 34), (25, 24, 32, 33), (27, 25, 33, 35), (37, 36, 40, 41), (28, 30, 38, 36), (30, 31, 39, 38), (29, 28, 36, 37), (41, 40, 42, 43), (36, 38, 42, 40), (38, 39, 43, 42), (39, 37, 41, 43)])
_uv = me_cube_024.uv_layers.new(name='UVMap')
_uv.uv.foreach_set('vector', [0.6161, 0.1667, 0.625, 0.1667, 0.625, 0.25, 0.6161, 0.25, 0.6161, 0.25, 0.625, 0.25, 0.625, 0.5, 0.6161, 0.5, 0.6161, 0.6667, 0.625, 0.6667, 0.625, 0.75, 0.6161, 0.75, 0.6161, 0.75, 0.625, 0.75, 0.625, 1.0, 0.6161, 1.0, 0.125, 0.6667, 0.375, 0.6667, 0.375, 0.75, 0.125, 0.75, 0.625, 0.6667, 0.875, 0.6667, 0.875, 0.75, 0.625, 0.75, 0.625, 0.5, 0.875, 0.5, 0.875, 0.5833, 0.625, 0.5833, 0.625, 0.5833, 0.875, 0.5833, 0.875, 0.6667, 0.625, 0.6667, 0.125, 0.5, 0.375, 0.5, 0.375, 0.5833, 0.125, 0.5833, 0.125, 0.5833, 0.375, 0.5833, 0.375, 0.6667, 0.125, 0.6667, 0.6161, 0.5, 0.625, 0.5, 0.625, 0.5833, 0.6161, 0.5833, 0.6161, 0.5833, 0.625, 0.5833, 0.625, 0.6667, 0.6161, 0.6667, 0.6161, 0.0, 0.625, 0.0, 0.625, 0.08333, 0.6161, 0.08333, 0.6161, 0.08333, 0.625, 0.08333, 0.625, 0.1667, 0.6161, 0.1667, 0.375, 0.08333, 0.3839, 0.08333, 0.3839, 0.1667, 0.375, 0.1667, 0.3839, 0.1667, 0.3839, 0.08333, 0.3839, 0.08333, 0.3839, 0.1667, 0.375, 0.0, 0.3839, 0.0, 0.3839, 0.08333, 0.375, 0.08333, 0.3839, 0.0, 0.6161, 0.0, 0.6161, 0.08333, 0.3839, 0.08333, 0.375, 0.5833, 0.3839, 0.5833, 0.3839, 0.6667, 0.375, 0.6667, 0.6161, 0.5833, 0.6161, 0.6667, 0.6161, 0.6667, 0.6161, 0.5833, 0.375, 0.5, 0.3839, 0.5, 0.3839, 0.5833, 0.375, 0.5833, 0.3839, 0.5, 0.6161, 0.5, 0.6161, 0.5833, 0.3839, 0.5833, 0.375, 0.75, 0.3839, 0.75, 0.3839, 1.0, 0.375, 1.0, 0.3839, 0.75, 0.6161, 0.75, 0.6161, 1.0, 0.3839, 1.0, 0.375, 0.6667, 0.3839, 0.6667, 0.3839, 0.75, 0.375, 0.75, 0.3839, 0.6667, 0.6161, 0.6667, 0.6161, 0.75, 0.3839, 0.75, 0.375, 0.25, 0.3839, 0.25, 0.3839, 0.5, 0.375, 0.5, 0.3839, 0.25, 0.6161, 0.25, 0.6161, 0.5, 0.3839, 0.5, 0.375, 0.1667, 0.3839, 0.1667, 0.3839, 0.25, 0.375, 0.25, 0.3839, 0.1667, 0.6161, 0.1667, 0.6161, 0.25, 0.3839, 0.25, 0.3839, 0.5833, 0.6161, 0.5833, 0.6161, 0.6667, 0.3839, 0.6667, 0.6161, 0.6667, 0.3839, 0.6667, 0.3839, 0.6667, 0.6161, 0.6667, 0.3839, 0.5833, 0.6161, 0.5833, 0.6161, 0.5833, 0.3839, 0.5833, 0.3839, 0.6667, 0.3839, 0.5833, 0.3839, 0.5833, 0.3839, 0.6667, 0.3839, 0.08333, 0.6161, 0.08333, 0.6161, 0.08333, 0.3839, 0.08333, 0.6161, 0.08333, 0.6161, 0.1667, 0.6161, 0.1667, 0.6161, 0.08333, 0.6161, 0.1667, 0.3839, 0.1667, 0.3839, 0.1667, 0.6161, 0.1667, 0.3839, 0.08333, 0.6161, 0.08333, 0.6161, 0.08333, 0.3839, 0.08333, 0.3839, 0.08333, 0.6161, 0.08333, 0.6161, 0.1667, 0.3839, 0.1667, 0.6161, 0.08333, 0.6161, 0.1667, 0.6161, 0.1667, 0.6161, 0.08333, 0.6161, 0.1667, 0.3839, 0.1667, 0.3839, 0.1667, 0.6161, 0.1667, 0.3839, 0.1667, 0.3839, 0.08333, 0.3839, 0.08333, 0.3839, 0.1667])
me_cube_024.materials.append(mat_shade_001)
me_cube_024.materials.append(mat_screen_001)
me_cube_024.update()
me_cube_025 = bpy.data.meshes.new('Cube.025')
me_cube_025.from_pydata([(-1.0, -1.0, -1.0), (-1.0, -1.0, 1.0), (-1.0, 1.0, -1.0), (-1.0, 1.0, 1.0), (1.0, -1.0, -1.0), (1.0, -1.0, 1.0), (1.0, 1.0, -1.0), (1.0, 1.0, 1.0), (-1.0, 0.9374, -1.0), (-1.0, -0.9374, -1.0), (-1.0, -0.9374, 1.0), (-1.0, 0.9374, 1.0), (1.0, -0.9374, -1.0), (1.0, 0.9374, -1.0), (1.0, 0.9374, 1.0), (1.0, -0.9374, 1.0), (-1.0, -1.0, -0.9291), (-1.0, -1.0, 0.9291), (-1.0, 1.0, 0.9291), (-1.0, 1.0, -0.9291), (1.0, 1.0, 0.9291), (1.0, 1.0, -0.8721), (1.0, -1.0, 0.9291), (1.0, -1.0, -0.8721), (1.0, 0.9374, 0.9291), (1.0, 0.9374, -0.8721), (1.0, -0.9374, 0.9291), (1.0, -0.9374, -0.8721), (-2.614, -0.3753, 0.1015), (-2.614, -0.3753, -0.5656), (-2.614, 0.3753, 0.1015), (-2.614, 0.3753, -0.5656), (0.4584, 0.9374, 0.9291), (0.4584, 0.9374, -0.8721), (0.4584, -0.9374, 0.9291), (0.4584, -0.9374, -0.8721), (-2.614, -0.1959, -0.058), (-2.614, -0.1959, -0.4061), (-2.614, 0.1959, -0.058), (-2.614, 0.1959, -0.4061), (-4.591, -0.4945, 0.2073), (-3.964, -0.4945, -0.6714), (-4.591, 0.4945, 0.2073), (-3.964, 0.4945, -0.6714)], [], [(30, 11, 3, 18), (18, 3, 7, 20), (26, 15, 5, 22), (22, 5, 1, 17), (9, 12, 4, 0), (15, 10, 1, 5), (7, 3, 11, 14), (14, 11, 10, 15), (2, 6, 13, 8), (8, 13, 12, 9), (20, 7, 14, 24), (24, 14, 15, 26), (17, 1, 10, 28), (28, 10, 11, 30), (9, 29, 31, 8), (31, 29, 37, 39), (0, 16, 29, 9), (16, 17, 28, 29), (13, 25, 27, 12), (24, 26, 34, 32), (6, 21, 25, 13), (21, 20, 24, 25), (4, 23, 16, 0), (23, 22, 17, 16), (12, 27, 23, 4), (27, 26, 22, 23), (2, 19, 21, 6), (19, 18, 20, 21), (8, 31, 19, 2), (31, 30, 18, 19), (33, 32, 34, 35), (26, 27, 35, 34), (25, 24, 32, 33), (27, 25, 33, 35), (37, 36, 40, 41), (28, 30, 38, 36), (30, 31, 39, 38), (29, 28, 36, 37), (41, 40, 42, 43), (36, 38, 42, 40), (38, 39, 43, 42), (39, 37, 41, 43)])
_uv = me_cube_025.uv_layers.new(name='UVMap')
_uv.uv.foreach_set('vector', [0.6161, 0.1667, 0.625, 0.1667, 0.625, 0.25, 0.6161, 0.25, 0.6161, 0.25, 0.625, 0.25, 0.625, 0.5, 0.6161, 0.5, 0.6161, 0.6667, 0.625, 0.6667, 0.625, 0.75, 0.6161, 0.75, 0.6161, 0.75, 0.625, 0.75, 0.625, 1.0, 0.6161, 1.0, 0.125, 0.6667, 0.375, 0.6667, 0.375, 0.75, 0.125, 0.75, 0.625, 0.6667, 0.875, 0.6667, 0.875, 0.75, 0.625, 0.75, 0.625, 0.5, 0.875, 0.5, 0.875, 0.5833, 0.625, 0.5833, 0.625, 0.5833, 0.875, 0.5833, 0.875, 0.6667, 0.625, 0.6667, 0.125, 0.5, 0.375, 0.5, 0.375, 0.5833, 0.125, 0.5833, 0.125, 0.5833, 0.375, 0.5833, 0.375, 0.6667, 0.125, 0.6667, 0.6161, 0.5, 0.625, 0.5, 0.625, 0.5833, 0.6161, 0.5833, 0.6161, 0.5833, 0.625, 0.5833, 0.625, 0.6667, 0.6161, 0.6667, 0.6161, 0.0, 0.625, 0.0, 0.625, 0.08333, 0.6161, 0.08333, 0.6161, 0.08333, 0.625, 0.08333, 0.625, 0.1667, 0.6161, 0.1667, 0.375, 0.08333, 0.3839, 0.08333, 0.3839, 0.1667, 0.375, 0.1667, 0.3839, 0.1667, 0.3839, 0.08333, 0.3839, 0.08333, 0.3839, 0.1667, 0.375, 0.0, 0.3839, 0.0, 0.3839, 0.08333, 0.375, 0.08333, 0.3839, 0.0, 0.6161, 0.0, 0.6161, 0.08333, 0.3839, 0.08333, 0.375, 0.5833, 0.3839, 0.5833, 0.3839, 0.6667, 0.375, 0.6667, 0.6161, 0.5833, 0.6161, 0.6667, 0.6161, 0.6667, 0.6161, 0.5833, 0.375, 0.5, 0.3839, 0.5, 0.3839, 0.5833, 0.375, 0.5833, 0.3839, 0.5, 0.6161, 0.5, 0.6161, 0.5833, 0.3839, 0.5833, 0.375, 0.75, 0.3839, 0.75, 0.3839, 1.0, 0.375, 1.0, 0.3839, 0.75, 0.6161, 0.75, 0.6161, 1.0, 0.3839, 1.0, 0.375, 0.6667, 0.3839, 0.6667, 0.3839, 0.75, 0.375, 0.75, 0.3839, 0.6667, 0.6161, 0.6667, 0.6161, 0.75, 0.3839, 0.75, 0.375, 0.25, 0.3839, 0.25, 0.3839, 0.5, 0.375, 0.5, 0.3839, 0.25, 0.6161, 0.25, 0.6161, 0.5, 0.3839, 0.5, 0.375, 0.1667, 0.3839, 0.1667, 0.3839, 0.25, 0.375, 0.25, 0.3839, 0.1667, 0.6161, 0.1667, 0.6161, 0.25, 0.3839, 0.25, 0.3839, 0.5833, 0.6161, 0.5833, 0.6161, 0.6667, 0.3839, 0.6667, 0.6161, 0.6667, 0.3839, 0.6667, 0.3839, 0.6667, 0.6161, 0.6667, 0.3839, 0.5833, 0.6161, 0.5833, 0.6161, 0.5833, 0.3839, 0.5833, 0.3839, 0.6667, 0.3839, 0.5833, 0.3839, 0.5833, 0.3839, 0.6667, 0.3839, 0.08333, 0.6161, 0.08333, 0.6161, 0.08333, 0.3839, 0.08333, 0.6161, 0.08333, 0.6161, 0.1667, 0.6161, 0.1667, 0.6161, 0.08333, 0.6161, 0.1667, 0.3839, 0.1667, 0.3839, 0.1667, 0.6161, 0.1667, 0.3839, 0.08333, 0.6161, 0.08333, 0.6161, 0.08333, 0.3839, 0.08333, 0.3839, 0.08333, 0.6161, 0.08333, 0.6161, 0.1667, 0.3839, 0.1667, 0.6161, 0.08333, 0.6161, 0.1667, 0.6161, 0.1667, 0.6161, 0.08333, 0.6161, 0.1667, 0.3839, 0.1667, 0.3839, 0.1667, 0.6161, 0.1667, 0.3839, 0.1667, 0.3839, 0.08333, 0.3839, 0.08333, 0.3839, 0.1667])
me_cube_025.materials.append(mat_shade_002)
me_cube_025.materials.append(mat_screen_002)
me_cube_025.update()

# ---- objects
ob_class_base = bpy.data.objects.new('Class Base', me_cube)
ob_screen = bpy.data.objects.new('Screen', me_cube_004)
ob_gloss = bpy.data.objects.new('Gloss', me_plane)
ob_cube = bpy.data.objects.new('Cube', me_cube_022)
ob_board = bpy.data.objects.new('BoArD', me_cube_001)
ob_board_001 = bpy.data.objects.new('BoArD.001', me_cube_003)
ob_board_left = bpy.data.objects.new('BoArD_LeFt', me_cube_005)
ob_board_left_001 = bpy.data.objects.new('BoArD_LeFt.001', me_cube_016)
ob_board_left_002 = bpy.data.objects.new('BoArD_LeFt.002', me_cube_017)
ob_board_right_001 = bpy.data.objects.new('BoArD_RiGhT.001', me_cube_018)
ob_board_right_002 = bpy.data.objects.new('BoArD_RiGhT.002', me_cube_019)
ob_panel_002 = bpy.data.objects.new('Panel.002', me_cube_012)
ob_panel_001 = bpy.data.objects.new('Panel.001', me_cube_015)
ob_panel_003 = bpy.data.objects.new('Panel.003', me_cube_020)
ob_tv = bpy.data.objects.new('TV', me_cube_023)
ob_tv_001 = bpy.data.objects.new('TV.001', me_cube_024)
ob_tv_002 = bpy.data.objects.new('TV.002', me_cube_025)

# ---- transforms, parenting, visibility, modifiers, constraints
ob_class_base.location = (0.0, 0.0, 0.0)
ob_class_base.scale = (1.0, 1.0, 1.329)
ob_class_base.lock_rotations_4d = False
ob_class_base.empty_display_type = 'ARROWS'
ob_class_base.lineart.crease_threshold = 0.0
ob_screen.location = (-1.776, 0.2066, 0.02763)
ob_screen.scale = (0.01982, 0.7608, 0.6223)
ob_gloss.location = (-0.4432, 2.714, 0.03427)
ob_gloss.rotation_euler = (1.571, 0.0, 0.0)
ob_gloss.scale = (0.07804, 0.2313, 0.2313)
ob_cube.location = (-0.5534, 2.712, -0.1144)
ob_cube.scale = (0.02506, 0.01397, -0.07744)
ob_board.location = (-1.748, -1.105, 0.04152)
ob_board.scale = (0.01982, 0.5477, 0.216)
ob_board_001.location = (-1.748, 1.518, 0.04152)
ob_board_001.scale = (0.01982, 0.5477, 0.216)
ob_board_left.location = (-1.35, -1.625, 0.04152)
ob_board_left.rotation_euler = (0.0, 0.0, 1.571)
ob_board_left.scale = (0.01982, 0.3812, 0.216)
ob_board_left_001.location = (0.25, -1.625, 0.04152)
ob_board_left_001.rotation_euler = (0.0, 0.0, 1.571)
ob_board_left_001.scale = (0.01982, 0.3812, 0.216)
ob_board_left_002.location = (1.828, -1.625, 0.04152)
ob_board_left_002.rotation_euler = (0.0, 0.0, 1.571)
ob_board_left_002.scale = (0.01982, 0.3812, 0.216)
ob_board_right_001.location = (1.828, 2.058, 0.04152)
ob_board_right_001.rotation_euler = (0.0, 0.0, 1.571)
ob_board_right_001.scale = (0.01982, 0.3812, 0.216)
ob_board_right_002.location = (0.3838, 2.058, 0.04152)
ob_board_right_002.rotation_euler = (0.0, 0.0, 1.571)
ob_board_right_002.scale = (0.01982, 0.3812, 0.216)
ob_panel_002.location = (1.033, -1.625, 0.0291)
ob_panel_002.rotation_euler = (0.0, 0.0, 1.571)
ob_panel_002.scale = (0.04381, 0.4163, 0.6232)
ob_panel_001.location = (-0.554, -1.625, 0.0291)
ob_panel_001.rotation_euler = (0.0, 0.0, 1.571)
ob_panel_001.scale = (0.04381, 0.4163, 0.6232)
ob_panel_003.location = (1.033, 2.058, 0.0291)
ob_panel_003.rotation_euler = (0.0, 0.0, 1.571)
ob_panel_003.scale = (0.04381, 0.4163, 0.6232)
ob_tv.location = (-0.543, -1.514, 0.1989)
ob_tv.rotation_euler = (0.0, 0.08727, 1.571)
ob_tv.scale = (0.01699, 0.2681, 0.1964)
ob_tv_001.location = (1.036, -1.514, 0.1989)
ob_tv_001.rotation_euler = (0.0, 0.08727, 1.571)
ob_tv_001.scale = (0.01699, 0.2681, 0.1964)
ob_tv_002.location = (1.036, 1.944, 0.1989)
ob_tv_002.rotation_euler = (0.0, 0.08727, -1.571)
ob_tv_002.scale = (0.01699, 0.2681, 0.1964)

# ---- collection membership
scene.collection.objects.link(ob_class_base)
scene.collection.objects.link(ob_screen)
scene.collection.objects.link(ob_gloss)
scene.collection.objects.link(ob_cube)
col_board.objects.link(ob_board)
col_board.objects.link(ob_board_001)
col_board.objects.link(ob_board_left)
col_board.objects.link(ob_board_left_001)
col_board.objects.link(ob_board_left_002)
col_board.objects.link(ob_board_right_001)
col_board.objects.link(ob_board_right_002)
col_panel.objects.link(ob_panel_002)
col_panel.objects.link(ob_panel_001)
col_panel.objects.link(ob_panel_003)
col_tv.objects.link(ob_tv)
col_tv.objects.link(ob_tv_001)
col_tv.objects.link(ob_tv_002)

# ---- scene / render settings (as saved in the file)
scene.frame_start = 1; scene.frame_end = 250; scene.frame_set(1)
scene.render.engine = 'BLENDER_EEVEE_NEXT'
scene.cycles.sampling_pattern = 'TABULATED_SOBOL'
scene.view_settings.view_transform = 'Filmic'
bpy.context.view_layer.update()

# ---- added for rendering (the .blend has no active camera and no usable light): camera, sun
cam_auto = bpy.data.cameras.new('AutoCamera')
cam_auto.lens = 50.0
cam_auto.sensor_width = 36.0
cam_auto.clip_end = 1000.0
ob_auto_camera = bpy.data.objects.new('AutoCamera', cam_auto)
scene.collection.objects.link(ob_auto_camera)
ob_auto_camera.location = (5.8606, -6.26617, 4.54175)
ob_auto_camera.rotation_euler = (1.09748, -7.21219e-08, 0.694738)
scene.camera = ob_auto_camera
light_auto_sun = bpy.data.lights.new('AutoSun', 'SUN')
light_auto_sun.energy = 3.0
light_auto_sun.angle = 0.0523599
ob_auto_sun = bpy.data.objects.new('AutoSun', light_auto_sun)
scene.collection.objects.link(ob_auto_sun)
ob_auto_sun.rotation_euler = (0.872665, 0.174533, 0.523599)
bpy.context.view_layer.update()
